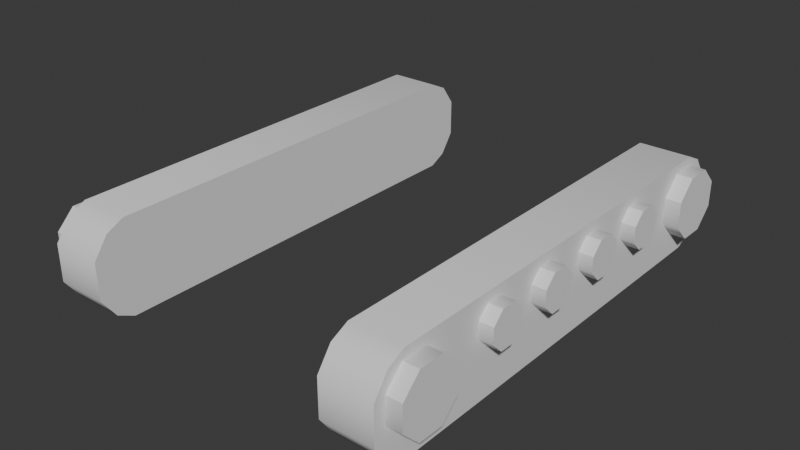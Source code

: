 # Source: Drive_Track.blend  (saved by Blender 4.0.36; exported with 4.5.12 LTS)
import bpy
from mathutils import Matrix  # noqa: F401  (used for matrix-valued properties, if any)

bpy.ops.wm.read_factory_settings(use_empty=True)
scene = bpy.context.scene
scene.name = 'Scene'

# ---- collections
col_collection = bpy.data.collections.new('Collection'); scene.collection.children.link(col_collection)

# ---- world
world_world = bpy.data.worlds.new('World'); scene.world = world_world
world_world.use_nodes = True; world_world.node_tree.nodes.clear()
_N = world_world.node_tree.nodes; _L = world_world.node_tree.links
n0 = _N.new('ShaderNodeOutputWorld'); n0.name = 'World Output'; n0.location = (300, 300)
n1 = _N.new('ShaderNodeBackground'); n1.name = 'Background'; n1.location = (10, 300)
n1.inputs[0].default_value = (0.05088, 0.05088, 0.05088, 1.0)
_L.new(n1.outputs[0], n0.inputs[0])
n0.is_active_output = True
world_world.color = (0.05088, 0.05088, 0.05088)
world_world.use_sun_shadow = False
world_world.sun_shadow_jitter_overblur = 0.0

# ---- meshes
me_mesh = bpy.data.meshes.new('Mesh')
me_mesh.from_pydata([(-202.0, -245.4, -4.184e-06), (-143.0, -245.4, -4.184e-06), (-202.0, 227.4, -4.184e-06), (-143.0, 227.4, -4.184e-06), (-202.0, -245.4, 108.7), (-143.0, -245.4, 108.7), (-202.0, 227.4, 108.7), (-143.0, 227.4, 108.7), (-143.0, -265.8, 9.818), (-143.0, -282.5, 33.2), (-143.0, -282.5, 75.52), (-143.0, -265.8, 98.9), (-202.0, -265.8, 98.9), (-202.0, -282.5, 75.52), (-202.0, -282.5, 33.2), (-202.0, -265.8, 9.818), (-143.0, 247.8, 9.818), (-143.0, 264.5, 33.2), (-143.0, 264.5, 75.52), (-143.0, 247.8, 98.9), (-202.0, 247.8, 9.818), (-202.0, 264.5, 33.2), (-202.0, 264.5, 75.52), (-202.0, 247.8, 98.9), (-187.1, 230.6, 97.61), (-187.1, 201.4, 97.61), (-187.1, 180.7, 76.98), (-187.1, 180.7, 47.79), (-187.1, 230.6, 27.16), (-187.1, 251.2, 47.79), (-187.1, 251.2, 76.97), (-219.6, 180.7, 47.79), (-219.6, 180.7, 76.98), (-219.6, 201.4, 97.61), (-219.6, 230.6, 97.61), (-219.6, 251.2, 47.79), (-219.6, 251.2, 76.97), (-187.1, 201.4, 27.16), (-219.6, 201.4, 27.16), (-219.6, 230.6, 27.16), (-187.1, -219.3, 97.61), (-187.1, -248.5, 97.61), (-187.1, -269.2, 76.98), (-187.1, -269.2, 47.79), (-187.1, -219.3, 27.16), (-187.1, -198.7, 47.79), (-187.1, -198.7, 76.97), (-219.6, -269.2, 47.79), (-219.6, -269.2, 76.98), (-219.6, -248.5, 97.61), (-219.6, -219.3, 97.61), (-219.6, -198.7, 47.79), (-219.6, -198.7, 76.97), (-187.1, -248.5, 27.16), (-219.6, -248.5, 27.16), (-219.6, -219.3, 27.16), (-217.7, 100.5, 55.07), (-217.7, 88.02, 67.53), (-217.7, 88.02, 85.15), (-217.7, 100.5, 97.61), (-217.7, 118.1, 97.61), (-217.7, 130.6, 85.15), (-217.7, 130.6, 67.53), (-217.7, 118.1, 55.07), (-185.2, 118.1, 97.61), (-185.2, 100.5, 97.61), (-185.2, 130.6, 67.53), (-185.2, 130.6, 85.15), (-185.2, 88.02, 85.15), (-185.2, 88.02, 67.53), (-185.2, 100.5, 55.07), (-185.2, 118.1, 55.07), (-217.7, 21.64, 55.07), (-217.7, 9.178, 67.53), (-217.7, 9.178, 85.15), (-217.7, 21.64, 97.61), (-217.7, 39.26, 97.61), (-217.7, 51.71, 85.15), (-217.7, 51.71, 67.53), (-217.7, 39.26, 55.07), (-185.2, 39.26, 97.61), (-185.2, 21.64, 97.61), (-185.2, 51.71, 67.53), (-185.2, 51.71, 85.15), (-185.2, 9.178, 85.15), (-185.2, 9.178, 67.53), (-185.2, 21.64, 55.07), (-185.2, 39.26, 55.07), (-217.7, -57.21, 55.07), (-217.7, -69.67, 67.53), (-217.7, -69.67, 85.15), (-217.7, -57.21, 97.61), (-217.7, -39.59, 97.61), (-217.7, -27.13, 85.15), (-217.7, -27.13, 67.53), (-217.7, -39.59, 55.07), (-185.2, -39.59, 97.61), (-185.2, -57.21, 97.61), (-185.2, -27.13, 67.53), (-185.2, -27.13, 85.15), (-185.2, -69.67, 85.15), (-185.2, -69.67, 67.53), (-185.2, -57.21, 55.07), (-185.2, -39.59, 55.07), (-217.7, -136.1, 55.07), (-217.7, -148.5, 67.53), (-217.7, -148.5, 85.15), (-217.7, -136.1, 97.61), (-217.7, -118.4, 97.61), (-217.7, -106.0, 85.15), (-217.7, -106.0, 67.53), (-217.7, -118.4, 55.07), (-185.2, -118.4, 97.61), (-185.2, -136.1, 97.61), (-185.2, -106.0, 67.53), (-185.2, -106.0, 85.15), (-185.2, -148.5, 85.15), (-185.2, -148.5, 67.53), (-185.2, -136.1, 55.07), (-185.2, -118.4, 55.07), (202.0, -245.4, -4.184e-06), (143.0, -245.4, -4.184e-06), (202.0, 227.4, -4.184e-06), (143.0, 227.4, -4.184e-06), (202.0, -245.4, 108.7), (143.0, -245.4, 108.7), (202.0, 227.4, 108.7), (143.0, 227.4, 108.7), (143.0, -265.8, 9.818), (143.0, -282.5, 33.2), (143.0, -282.5, 75.52), (143.0, -265.8, 98.9), (202.0, -265.8, 98.9), (202.0, -282.5, 75.52), (202.0, -282.5, 33.2), (202.0, -265.8, 9.818), (143.0, 247.8, 9.818), (143.0, 264.5, 33.2), (143.0, 264.5, 75.52), (143.0, 247.8, 98.9), (202.0, 247.8, 9.818), (202.0, 264.5, 33.2), (202.0, 264.5, 75.52), (202.0, 247.8, 98.9), (187.1, 230.6, 97.61), (187.1, 201.4, 97.61), (187.1, 180.7, 76.98), (187.1, 180.7, 47.79), (187.1, 230.6, 27.16), (187.1, 251.2, 47.79), (187.1, 251.2, 76.97), (219.6, 180.7, 47.79), (219.6, 180.7, 76.98), (219.6, 201.4, 97.61), (219.6, 230.6, 97.61), (219.6, 251.2, 47.79), (219.6, 251.2, 76.97), (187.1, 201.4, 27.16), (219.6, 201.4, 27.16), (219.6, 230.6, 27.16), (187.1, -219.3, 97.61), (187.1, -248.5, 97.61), (187.1, -269.2, 76.98), (187.1, -269.2, 47.79), (187.1, -219.3, 27.16), (187.1, -198.7, 47.79), (187.1, -198.7, 76.97), (219.6, -269.2, 47.79), (219.6, -269.2, 76.98), (219.6, -248.5, 97.61), (219.6, -219.3, 97.61), (219.6, -198.7, 47.79), (219.6, -198.7, 76.97), (187.1, -248.5, 27.16), (219.6, -248.5, 27.16), (219.6, -219.3, 27.16), (217.7, 100.5, 55.07), (217.7, 88.02, 67.53), (217.7, 88.02, 85.15), (217.7, 100.5, 97.61), (217.7, 118.1, 97.61), (217.7, 130.6, 85.15), (217.7, 130.6, 67.53), (217.7, 118.1, 55.07), (185.2, 118.1, 97.61), (185.2, 100.5, 97.61), (185.2, 130.6, 67.53), (185.2, 130.6, 85.15), (185.2, 88.02, 85.15), (185.2, 88.02, 67.53), (185.2, 100.5, 55.07), (185.2, 118.1, 55.07), (217.7, 21.64, 55.07), (217.7, 9.178, 67.53), (217.7, 9.178, 85.15), (217.7, 21.64, 97.61), (217.7, 39.26, 97.61), (217.7, 51.71, 85.15), (217.7, 51.71, 67.53), (217.7, 39.26, 55.07), (185.2, 39.26, 97.61), (185.2, 21.64, 97.61), (185.2, 51.71, 67.53), (185.2, 51.71, 85.15), (185.2, 9.178, 85.15), (185.2, 9.178, 67.53), (185.2, 21.64, 55.07), (185.2, 39.26, 55.07), (217.7, -57.21, 55.07), (217.7, -69.67, 67.53), (217.7, -69.67, 85.15), (217.7, -57.21, 97.61), (217.7, -39.59, 97.61), (217.7, -27.13, 85.15), (217.7, -27.13, 67.53), (217.7, -39.59, 55.07), (185.2, -39.59, 97.61), (185.2, -57.21, 97.61), (185.2, -27.13, 67.53), (185.2, -27.13, 85.15), (185.2, -69.67, 85.15), (185.2, -69.67, 67.53), (185.2, -57.21, 55.07), (185.2, -39.59, 55.07), (217.7, -136.1, 55.07), (217.7, -148.5, 67.53), (217.7, -148.5, 85.15), (217.7, -136.1, 97.61), (217.7, -118.4, 97.61), (217.7, -106.0, 85.15), (217.7, -106.0, 67.53), (217.7, -118.4, 55.07), (185.2, -118.4, 97.61), (185.2, -136.1, 97.61), (185.2, -106.0, 67.53), (185.2, -106.0, 85.15), (185.2, -148.5, 85.15), (185.2, -148.5, 67.53), (185.2, -136.1, 55.07), (185.2, -118.4, 55.07)], [], [(0, 2, 3), (3, 1, 0), (4, 5, 7), (7, 6, 4), (10, 13, 14), (14, 9, 10), (22, 18, 17), (17, 21, 22), (13, 22, 21), (21, 14, 13), (5, 4, 12), (12, 11, 5), (11, 12, 13), (13, 10, 11), (0, 1, 8), (8, 15, 0), (15, 8, 9), (9, 14, 15), (6, 7, 19), (19, 23, 6), (23, 19, 18), (18, 22, 23), (3, 2, 20), (20, 16, 3), (16, 20, 21), (21, 17, 16), (4, 6, 23), (23, 12, 4), (12, 23, 22), (22, 13, 12), (2, 0, 15), (15, 20, 2), (20, 15, 14), (14, 21, 20), (31, 32, 33), (33, 34, 36), (36, 35, 39), (33, 36, 39), (31, 33, 39), (38, 31, 39), (34, 33, 25), (25, 24, 34), (35, 36, 30), (30, 29, 35), (36, 34, 24), (24, 30, 36), (33, 32, 26), (26, 25, 33), (32, 31, 27), (27, 26, 32), (31, 38, 37), (37, 27, 31), (38, 39, 28), (28, 37, 38), (39, 35, 29), (29, 28, 39), (47, 48, 49), (49, 50, 52), (52, 51, 55), (49, 52, 55), (47, 49, 55), (54, 47, 55), (50, 49, 41), (41, 40, 50), (51, 52, 46), (46, 45, 51), (52, 50, 40), (40, 46, 52), (49, 48, 42), (42, 41, 49), (48, 47, 43), (43, 42, 48), (47, 54, 53), (53, 43, 47), (54, 55, 44), (44, 53, 54), (55, 51, 45), (45, 44, 55), (57, 58, 59), (59, 60, 61), (61, 62, 63), (59, 61, 63), (57, 59, 63), (56, 57, 63), (60, 59, 65), (65, 64, 60), (62, 61, 67), (67, 66, 62), (61, 60, 64), (64, 67, 61), (59, 58, 68), (68, 65, 59), (58, 57, 69), (69, 68, 58), (57, 56, 70), (70, 69, 57), (56, 63, 71), (71, 70, 56), (63, 62, 66), (66, 71, 63), (73, 74, 75), (75, 76, 77), (77, 78, 79), (75, 77, 79), (73, 75, 79), (72, 73, 79), (76, 75, 81), (81, 80, 76), (78, 77, 83), (83, 82, 78), (77, 76, 80), (80, 83, 77), (75, 74, 84), (84, 81, 75), (74, 73, 85), (85, 84, 74), (73, 72, 86), (86, 85, 73), (72, 79, 87), (87, 86, 72), (79, 78, 82), (82, 87, 79), (89, 90, 91), (91, 92, 93), (93, 94, 95), (91, 93, 95), (89, 91, 95), (88, 89, 95), (92, 91, 97), (97, 96, 92), (94, 93, 99), (99, 98, 94), (93, 92, 96), (96, 99, 93), (91, 90, 100), (100, 97, 91), (90, 89, 101), (101, 100, 90), (89, 88, 102), (102, 101, 89), (88, 95, 103), (103, 102, 88), (95, 94, 98), (98, 103, 95), (105, 106, 107), (107, 108, 109), (109, 110, 111), (107, 109, 111), (105, 107, 111), (104, 105, 111), (108, 107, 113), (113, 112, 108), (110, 109, 115), (115, 114, 110), (109, 108, 112), (112, 115, 109), (107, 106, 116), (116, 113, 107), (106, 105, 117), (117, 116, 106), (105, 104, 118), (118, 117, 105), (104, 111, 119), (119, 118, 104), (111, 110, 114), (114, 119, 111), (120, 121, 123), (123, 122, 120), (124, 126, 127), (127, 125, 124), (130, 129, 134), (134, 133, 130), (142, 141, 137), (137, 138, 142), (133, 134, 141), (141, 142, 133), (125, 131, 132), (132, 124, 125), (131, 130, 133), (133, 132, 131), (120, 135, 128), (128, 121, 120), (135, 134, 129), (129, 128, 135), (126, 143, 139), (139, 127, 126), (143, 142, 138), (138, 139, 143), (123, 136, 140), (140, 122, 123), (136, 137, 141), (141, 140, 136), (124, 132, 143), (143, 126, 124), (132, 133, 142), (142, 143, 132), (122, 140, 135), (135, 120, 122), (140, 141, 134), (134, 135, 140), (159, 155, 156), (156, 154, 153), (159, 156, 153), (153, 152, 151), (159, 153, 151), (158, 159, 151), (154, 144, 145), (145, 153, 154), (155, 149, 150), (150, 156, 155), (156, 150, 144), (144, 154, 156), (153, 145, 146), (146, 152, 153), (152, 146, 147), (147, 151, 152), (151, 147, 157), (157, 158, 151), (158, 157, 148), (148, 159, 158), (159, 148, 149), (149, 155, 159), (175, 171, 172), (172, 170, 169), (175, 172, 169), (169, 168, 167), (175, 169, 167), (174, 175, 167), (170, 160, 161), (161, 169, 170), (171, 165, 166), (166, 172, 171), (172, 166, 160), (160, 170, 172), (169, 161, 162), (162, 168, 169), (168, 162, 163), (163, 167, 168), (167, 163, 173), (173, 174, 167), (174, 173, 164), (164, 175, 174), (175, 164, 165), (165, 171, 175), (183, 182, 181), (181, 180, 179), (183, 181, 179), (179, 178, 177), (183, 179, 177), (176, 183, 177), (180, 184, 185), (185, 179, 180), (182, 186, 187), (187, 181, 182), (181, 187, 184), (184, 180, 181), (179, 185, 188), (188, 178, 179), (178, 188, 189), (189, 177, 178), (177, 189, 190), (190, 176, 177), (176, 190, 191), (191, 183, 176), (183, 191, 186), (186, 182, 183), (199, 198, 197), (197, 196, 195), (199, 197, 195), (195, 194, 193), (199, 195, 193), (192, 199, 193), (196, 200, 201), (201, 195, 196), (198, 202, 203), (203, 197, 198), (197, 203, 200), (200, 196, 197), (195, 201, 204), (204, 194, 195), (194, 204, 205), (205, 193, 194), (193, 205, 206), (206, 192, 193), (192, 206, 207), (207, 199, 192), (199, 207, 202), (202, 198, 199), (215, 214, 213), (213, 212, 211), (215, 213, 211), (211, 210, 209), (215, 211, 209), (208, 215, 209), (212, 216, 217), (217, 211, 212), (214, 218, 219), (219, 213, 214), (213, 219, 216), (216, 212, 213), (211, 217, 220), (220, 210, 211), (210, 220, 221), (221, 209, 210), (209, 221, 222), (222, 208, 209), (208, 222, 223), (223, 215, 208), (215, 223, 218), (218, 214, 215), (231, 230, 229), (229, 228, 227), (231, 229, 227), (227, 226, 225), (231, 227, 225), (224, 231, 225), (228, 232, 233), (233, 227, 228), (230, 234, 235), (235, 229, 230), (229, 235, 232), (232, 228, 229), (227, 233, 236), (236, 226, 227), (226, 236, 237), (237, 225, 226), (225, 237, 238), (238, 224, 225), (224, 238, 239), (239, 231, 224), (231, 239, 234), (234, 230, 231), (16, 17, 18), (18, 19, 7), (7, 5, 11), (18, 7, 11), (11, 10, 9), (9, 8, 1), (11, 9, 1), (18, 11, 1), (16, 18, 1), (3, 16, 1), (128, 129, 130), (130, 131, 125), (125, 127, 139), (130, 125, 139), (139, 138, 137), (137, 136, 123), (139, 137, 123), (130, 139, 123), (128, 130, 123), (121, 128, 123)])
me_mesh.polygons.foreach_set('use_smooth', [1, 1, 1, 1, 1, 1, 1, 1, 1, 1, 1, 1, 1, 1, 1, 1, 1, 1, 1, 1, 1, 1, 1, 1, 1, 1, 1, 1, 1, 1, 1, 1, 1, 1, 1, 1, 1, 1, 1, 1, 1, 1, 1, 1, 1, 1, 1, 1, 1, 1, 1, 1, 1, 1, 1, 1, 1, 1, 1, 1, 1, 1, 1, 1, 1, 1, 1, 1, 1, 1, 1, 1, 1, 1, 1, 1, 1, 1, 1, 1, 1, 1, 1, 1, 1, 1, 1, 1, 1, 1, 1, 1, 1, 1, 1, 1, 1, 1, 1, 1, 1, 1, 1, 1, 1, 1, 1, 1, 1, 1, 1, 1, 1, 1, 1, 1, 1, 1, 1, 1, 1, 1, 1, 1, 1, 1, 1, 1, 1, 1, 1, 1, 1, 1, 1, 1, 1, 1, 1, 1, 1, 1, 1, 1, 1, 1, 1, 1, 1, 1, 1, 1, 1, 1, 1, 1, 1, 1, 1, 1, 1, 1, 1, 1, 1, 1, 1, 1, 1, 1, 1, 1, 1, 1, 1, 1, 1, 1, 1, 1, 1, 1, 1, 1, 1, 1, 1, 1, 1, 1, 1, 1, 1, 1, 1, 1, 1, 1, 1, 1, 1, 1, 1, 1, 1, 1, 1, 1, 1, 1, 1, 1, 1, 1, 1, 1, 1, 1, 1, 1, 1, 1, 1, 1, 1, 1, 1, 1, 1, 1, 1, 1, 1, 1, 1, 1, 1, 1, 1, 1, 1, 1, 1, 1, 1, 1, 1, 1, 1, 1, 1, 1, 1, 1, 1, 1, 1, 1, 1, 1, 1, 1, 1, 1, 1, 1, 1, 1, 1, 1, 1, 1, 1, 1, 1, 1, 1, 1, 1, 1, 1, 1, 1, 1, 1, 1, 1, 1, 1, 1, 1, 1, 1, 1, 1, 1, 1, 1, 1, 1, 1, 1, 1, 1, 1, 1, 1, 1, 1, 1, 1, 1, 1, 1, 1, 1, 1, 1, 1, 1, 1, 1, 1, 1, 1, 1, 1, 1, 1, 1, 1, 1, 0, 0, 0, 0, 0, 0, 0, 0, 0, 0, 0, 0, 0, 0, 0, 0, 0, 0, 0, 0])
_k = set([(0, 2), (0, 15), (2, 20), (4, 6), (4, 12), (6, 23), (12, 13), (13, 14), (14, 15), (20, 21), (21, 22), (22, 23), (25, 33), (26, 32), (28, 39), (30, 36), (31, 32), (31, 38), (32, 33), (33, 34), (34, 36), (35, 36), (35, 39), (38, 39), (41, 49), (42, 48), (44, 55), (46, 52), (47, 48), (47, 54), (48, 49), (49, 50), (50, 52), (51, 52), (51, 55), (54, 55), (56, 57), (56, 63), (57, 58), (58, 59), (58, 68), (59, 60), (59, 65), (60, 61), (61, 62), (61, 67), (62, 63), (63, 71), (72, 73), (72, 79), (73, 74), (74, 75), (74, 84), (75, 76), (75, 81), (76, 77), (77, 78), (77, 83), (78, 79), (79, 87), (88, 89), (88, 95), (89, 90), (90, 91), (90, 100), (91, 92), (91, 97), (92, 93), (93, 94), (93, 99), (94, 95), (95, 103), (104, 105), (104, 111), (105, 106), (106, 107), (106, 116), (107, 108), (107, 113), (108, 109), (109, 110), (109, 115), (110, 111), (111, 119), (120, 122), (120, 135), (122, 140), (124, 126), (124, 132), (126, 143), (132, 133), (133, 134), (134, 135), (140, 141), (141, 142), (142, 143), (145, 153), (145, 154), (146, 152), (146, 153), (148, 158), (148, 159), (150, 155), (150, 156), (151, 152), (151, 158), (152, 153), (153, 154), (154, 156), (155, 156), (155, 159), (158, 159), (161, 169), (161, 170), (162, 168), (162, 169), (164, 174), (164, 175), (166, 171), (166, 172), (167, 168), (167, 174), (168, 169), (169, 170), (170, 172), (171, 172), (171, 175), (174, 175), (176, 177), (176, 183), (176, 191), (177, 178), (178, 179), (178, 188), (179, 180), (179, 185), (179, 188), (180, 181), (180, 185), (181, 182), (181, 187), (182, 183), (182, 187), (183, 191), (192, 193), (192, 199), (192, 207), (193, 194), (194, 195), (194, 204), (195, 196), (195, 201), (195, 204), (196, 197), (196, 201), (197, 198), (197, 203), (198, 199), (198, 203), (199, 207), (208, 209), (208, 215), (208, 223), (209, 210), (210, 211), (210, 220), (211, 212), (211, 217), (211, 220), (212, 213), (212, 217), (213, 214), (213, 219), (214, 215), (214, 219), (215, 223), (224, 225), (224, 231), (224, 239), (225, 226), (226, 227), (226, 236), (227, 228), (227, 233), (227, 236), (228, 229), (228, 233), (229, 230), (229, 235), (230, 231), (230, 235), (231, 239)])
me_mesh.attributes.new('sharp_edge', 'BOOLEAN', 'EDGE').data.foreach_set('value', [ (min(e.vertices), max(e.vertices)) in _k for e in me_mesh.edges])
_uv = me_mesh.uv_layers.new(name='UVChannel_1')
_uv.uv.foreach_set('vector', [0.499, 0.4637, 0.499, 0.5135, 0.4864, 0.5135, 0.4864, 0.5135, 0.4864, 0.4637, 0.499, 0.4637, 0.499, 0.5135, 0.4864, 0.5135, 0.4864, 0.4637, 0.4864, 0.4637, 0.499, 0.4637, 0.499, 0.5135, 0.4864, 0.5014, 0.4991, 0.5014, 0.4991, 0.5069, 0.4991, 0.5069, 0.4864, 0.5069, 0.4864, 0.5014, 0.4864, 0.5014, 0.4991, 0.5014, 0.4991, 0.5069, 0.4991, 0.5069, 0.4864, 0.5069, 0.4864, 0.5014, 0.01175, 0.1432, 0.1865, 0.1432, 0.1865, 0.1562, 0.1865, 0.1562, 0.01175, 0.1562, 0.01175, 0.1432, 0.4864, 0.4948, 0.4991, 0.4948, 0.4991, 0.4977, 0.4991, 0.4977, 0.4864, 0.4977, 0.4864, 0.4948, 0.4864, 0.4977, 0.4991, 0.4977, 0.4991, 0.5014, 0.4991, 0.5014, 0.4864, 0.5014, 0.4864, 0.4977, 0.4991, 0.5136, 0.4864, 0.5136, 0.4864, 0.5107, 0.4864, 0.5107, 0.4991, 0.5107, 0.4991, 0.5136, 0.4991, 0.5107, 0.4864, 0.5107, 0.4864, 0.5069, 0.4864, 0.5069, 0.4991, 0.5069, 0.4991, 0.5107, 0.4864, 0.4948, 0.4991, 0.4948, 0.4991, 0.4977, 0.4991, 0.4977, 0.4864, 0.4977, 0.4864, 0.4948, 0.4864, 0.4977, 0.4991, 0.4977, 0.4991, 0.5014, 0.4991, 0.5014, 0.4864, 0.5014, 0.4864, 0.4977, 0.4991, 0.5136, 0.4864, 0.5136, 0.4864, 0.5107, 0.4864, 0.5107, 0.4991, 0.5107, 0.4991, 0.5136, 0.4991, 0.5107, 0.4864, 0.5107, 0.4864, 0.5069, 0.4864, 0.5069, 0.4991, 0.5069, 0.4991, 0.5107, 0.01175, 0.133, 0.1865, 0.133, 0.1865, 0.136, 0.1865, 0.136, 0.01175, 0.136, 0.01175, 0.133, 0.01175, 0.136, 0.1865, 0.136, 0.1865, 0.1432, 0.1865, 0.1432, 0.01175, 0.1432, 0.01175, 0.136, 0.1865, 0.1665, 0.01175, 0.1665, 0.01175, 0.1634, 0.01175, 0.1634, 0.1865, 0.1634, 0.1865, 0.1665, 0.1865, 0.1634, 0.01175, 0.1634, 0.01175, 0.1562, 0.01175, 0.1562, 0.1865, 0.1562, 0.1865, 0.1634, 0.3558, 0.3248, 0.3505, 0.3194, 0.3506, 0.3117, 0.3506, 0.3117, 0.356, 0.3064, 0.3636, 0.3065, 0.3636, 0.3065, 0.369, 0.3119, 0.3689, 0.3195, 0.3506, 0.3117, 0.3636, 0.3065, 0.3689, 0.3195, 0.3558, 0.3248, 0.3506, 0.3117, 0.3689, 0.3195, 0.3635, 0.3249, 0.3558, 0.3248, 0.3689, 0.3195, 0.2755, 0.2521, 0.2631, 0.2521, 0.2631, 0.2397, 0.2631, 0.2397, 0.2755, 0.2397, 0.2755, 0.2521, 0.2755, 0.2521, 0.2631, 0.2521, 0.2631, 0.2397, 0.2631, 0.2397, 0.2755, 0.2397, 0.2755, 0.2521, 0.2755, 0.2521, 0.2631, 0.2521, 0.2631, 0.2397, 0.2631, 0.2397, 0.2755, 0.2397, 0.2755, 0.2521, 0.2755, 0.2521, 0.2631, 0.2521, 0.2631, 0.2397, 0.2631, 0.2397, 0.2755, 0.2397, 0.2755, 0.2521, 0.2755, 0.2521, 0.2631, 0.2521, 0.2631, 0.2397, 0.2631, 0.2397, 0.2755, 0.2397, 0.2755, 0.2521, 0.2755, 0.2521, 0.2631, 0.2521, 0.2631, 0.2397, 0.2631, 0.2397, 0.2755, 0.2397, 0.2755, 0.2521, 0.2755, 0.2521, 0.2631, 0.2521, 0.2631, 0.2397, 0.2631, 0.2397, 0.2755, 0.2397, 0.2755, 0.2521, 0.2755, 0.2521, 0.2631, 0.2521, 0.2631, 0.2397, 0.2631, 0.2397, 0.2755, 0.2397, 0.2755, 0.2521, 0.3558, 0.3248, 0.3505, 0.3194, 0.3506, 0.3117, 0.3506, 0.3117, 0.356, 0.3064, 0.3636, 0.3065, 0.3636, 0.3065, 0.369, 0.3119, 0.3689, 0.3195, 0.3506, 0.3117, 0.3636, 0.3065, 0.3689, 0.3195, 0.3558, 0.3248, 0.3506, 0.3117, 0.3689, 0.3195, 0.3635, 0.3249, 0.3558, 0.3248, 0.3689, 0.3195, 0.2755, 0.2521, 0.2631, 0.2521, 0.2631, 0.2397, 0.2631, 0.2397, 0.2755, 0.2397, 0.2755, 0.2521, 0.2755, 0.2521, 0.2631, 0.2521, 0.2631, 0.2397, 0.2631, 0.2397, 0.2755, 0.2397, 0.2755, 0.2521, 0.2755, 0.2521, 0.2631, 0.2521, 0.2631, 0.2397, 0.2631, 0.2397, 0.2755, 0.2397, 0.2755, 0.2521, 0.2755, 0.2521, 0.2631, 0.2521, 0.2631, 0.2397, 0.2631, 0.2397, 0.2755, 0.2397, 0.2755, 0.2521, 0.2755, 0.2521, 0.2631, 0.2521, 0.2631, 0.2397, 0.2631, 0.2397, 0.2755, 0.2397, 0.2755, 0.2521, 0.2755, 0.2521, 0.2631, 0.2521, 0.2631, 0.2397, 0.2631, 0.2397, 0.2755, 0.2397, 0.2755, 0.2521, 0.2755, 0.2521, 0.2631, 0.2521, 0.2631, 0.2397, 0.2631, 0.2397, 0.2755, 0.2397, 0.2755, 0.2521, 0.2755, 0.2521, 0.2631, 0.2521, 0.2631, 0.2397, 0.2631, 0.2397, 0.2755, 0.2397, 0.2755, 0.2521, 0.3558, 0.3248, 0.3505, 0.3194, 0.3506, 0.3117, 0.3506, 0.3117, 0.356, 0.3064, 0.3636, 0.3065, 0.3636, 0.3065, 0.369, 0.3119, 0.3689, 0.3195, 0.3506, 0.3117, 0.3636, 0.3065, 0.3689, 0.3195, 0.3558, 0.3248, 0.3506, 0.3117, 0.3689, 0.3195, 0.3635, 0.3249, 0.3558, 0.3248, 0.3689, 0.3195, 0.2755, 0.2521, 0.2631, 0.2521, 0.2631, 0.2397, 0.2631, 0.2397, 0.2755, 0.2397, 0.2755, 0.2521, 0.2755, 0.2521, 0.2631, 0.2521, 0.2631, 0.2397, 0.2631, 0.2397, 0.2755, 0.2397, 0.2755, 0.2521, 0.2755, 0.2521, 0.2631, 0.2521, 0.2631, 0.2397, 0.2631, 0.2397, 0.2755, 0.2397, 0.2755, 0.2521, 0.2755, 0.2521, 0.2631, 0.2521, 0.2631, 0.2397, 0.2631, 0.2397, 0.2755, 0.2397, 0.2755, 0.2521, 0.2755, 0.2521, 0.2631, 0.2521, 0.2631, 0.2397, 0.2631, 0.2397, 0.2755, 0.2397, 0.2755, 0.2521, 0.2755, 0.2521, 0.2631, 0.2521, 0.2631, 0.2397, 0.2631, 0.2397, 0.2755, 0.2397, 0.2755, 0.2521, 0.2755, 0.2521, 0.2631, 0.2521, 0.2631, 0.2397, 0.2631, 0.2397, 0.2755, 0.2397, 0.2755, 0.2521, 0.2755, 0.2521, 0.2631, 0.2521, 0.2631, 0.2397, 0.2631, 0.2397, 0.2755, 0.2397, 0.2755, 0.2521, 0.3558, 0.3248, 0.3505, 0.3194, 0.3506, 0.3117, 0.3506, 0.3117, 0.356, 0.3064, 0.3636, 0.3065, 0.3636, 0.3065, 0.369, 0.3119, 0.3689, 0.3195, 0.3506, 0.3117, 0.3636, 0.3065, 0.3689, 0.3195, 0.3558, 0.3248, 0.3506, 0.3117, 0.3689, 0.3195, 0.3635, 0.3249, 0.3558, 0.3248, 0.3689, 0.3195, 0.2755, 0.2521, 0.2631, 0.2521, 0.2631, 0.2397, 0.2631, 0.2397, 0.2755, 0.2397, 0.2755, 0.2521, 0.2755, 0.2521, 0.2631, 0.2521, 0.2631, 0.2397, 0.2631, 0.2397, 0.2755, 0.2397, 0.2755, 0.2521, 0.2755, 0.2521, 0.2631, 0.2521, 0.2631, 0.2397, 0.2631, 0.2397, 0.2755, 0.2397, 0.2755, 0.2521, 0.2755, 0.2521, 0.2631, 0.2521, 0.2631, 0.2397, 0.2631, 0.2397, 0.2755, 0.2397, 0.2755, 0.2521, 0.2755, 0.2521, 0.2631, 0.2521, 0.2631, 0.2397, 0.2631, 0.2397, 0.2755, 0.2397, 0.2755, 0.2521, 0.2755, 0.2521, 0.2631, 0.2521, 0.2631, 0.2397, 0.2631, 0.2397, 0.2755, 0.2397, 0.2755, 0.2521, 0.2755, 0.2521, 0.2631, 0.2521, 0.2631, 0.2397, 0.2631, 0.2397, 0.2755, 0.2397, 0.2755, 0.2521, 0.2755, 0.2521, 0.2631, 0.2521, 0.2631, 0.2397, 0.2631, 0.2397, 0.2755, 0.2397, 0.2755, 0.2521, 0.3558, 0.3248, 0.3505, 0.3194, 0.3506, 0.3117, 0.3506, 0.3117, 0.356, 0.3064, 0.3636, 0.3065, 0.3636, 0.3065, 0.369, 0.3119, 0.3689, 0.3195, 0.3506, 0.3117, 0.3636, 0.3065, 0.3689, 0.3195, 0.3558, 0.3248, 0.3506, 0.3117, 0.3689, 0.3195, 0.3635, 0.3249, 0.3558, 0.3248, 0.3689, 0.3195, 0.2755, 0.2521, 0.2631, 0.2521, 0.2631, 0.2397, 0.2631, 0.2397, 0.2755, 0.2397, 0.2755, 0.2521, 0.2755, 0.2521, 0.2631, 0.2521, 0.2631, 0.2397, 0.2631, 0.2397, 0.2755, 0.2397, 0.2755, 0.2521, 0.2755, 0.2521, 0.2631, 0.2521, 0.2631, 0.2397, 0.2631, 0.2397, 0.2755, 0.2397, 0.2755, 0.2521, 0.2755, 0.2521, 0.2631, 0.2521, 0.2631, 0.2397, 0.2631, 0.2397, 0.2755, 0.2397, 0.2755, 0.2521, 0.2755, 0.2521, 0.2631, 0.2521, 0.2631, 0.2397, 0.2631, 0.2397, 0.2755, 0.2397, 0.2755, 0.2521, 0.2755, 0.2521, 0.2631, 0.2521, 0.2631, 0.2397, 0.2631, 0.2397, 0.2755, 0.2397, 0.2755, 0.2521, 0.2755, 0.2521, 0.2631, 0.2521, 0.2631, 0.2397, 0.2631, 0.2397, 0.2755, 0.2397, 0.2755, 0.2521, 0.2755, 0.2521, 0.2631, 0.2521, 0.2631, 0.2397, 0.2631, 0.2397, 0.2755, 0.2397, 0.2755, 0.2521, 0.3558, 0.3248, 0.3505, 0.3194, 0.3506, 0.3117, 0.3506, 0.3117, 0.356, 0.3064, 0.3636, 0.3065, 0.3636, 0.3065, 0.369, 0.3119, 0.3689, 0.3195, 0.3506, 0.3117, 0.3636, 0.3065, 0.3689, 0.3195, 0.3558, 0.3248, 0.3506, 0.3117, 0.3689, 0.3195, 0.3635, 0.3249, 0.3558, 0.3248, 0.3689, 0.3195, 0.2755, 0.2521, 0.2631, 0.2521, 0.2631, 0.2397, 0.2631, 0.2397, 0.2755, 0.2397, 0.2755, 0.2521, 0.2755, 0.2521, 0.2631, 0.2521, 0.2631, 0.2397, 0.2631, 0.2397, 0.2755, 0.2397, 0.2755, 0.2521, 0.2755, 0.2521, 0.2631, 0.2521, 0.2631, 0.2397, 0.2631, 0.2397, 0.2755, 0.2397, 0.2755, 0.2521, 0.2755, 0.2521, 0.2631, 0.2521, 0.2631, 0.2397, 0.2631, 0.2397, 0.2755, 0.2397, 0.2755, 0.2521, 0.2755, 0.2521, 0.2631, 0.2521, 0.2631, 0.2397, 0.2631, 0.2397, 0.2755, 0.2397, 0.2755, 0.2521, 0.2755, 0.2521, 0.2631, 0.2521, 0.2631, 0.2397, 0.2631, 0.2397, 0.2755, 0.2397, 0.2755, 0.2521, 0.2755, 0.2521, 0.2631, 0.2521, 0.2631, 0.2397, 0.2631, 0.2397, 0.2755, 0.2397, 0.2755, 0.2521, 0.2755, 0.2521, 0.2631, 0.2521, 0.2631, 0.2397, 0.2631, 0.2397, 0.2755, 0.2397, 0.2755, 0.2521, 0.499, 0.4637, 0.4864, 0.4637, 0.4864, 0.5135, 0.4864, 0.5135, 0.499, 0.5135, 0.499, 0.4637, 0.499, 0.5135, 0.499, 0.4637, 0.4864, 0.4637, 0.4864, 0.4637, 0.4864, 0.5135, 0.499, 0.5135, 0.4864, 0.5014, 0.4864, 0.5069, 0.4991, 0.5069, 0.4991, 0.5069, 0.4991, 0.5014, 0.4864, 0.5014, 0.4864, 0.5014, 0.4864, 0.5069, 0.4991, 0.5069, 0.4991, 0.5069, 0.4991, 0.5014, 0.4864, 0.5014, 0.01175, 0.1432, 0.01175, 0.1562, 0.1865, 0.1562, 0.1865, 0.1562, 0.1865, 0.1432, 0.01175, 0.1432, 0.4864, 0.4948, 0.4864, 0.4977, 0.4991, 0.4977, 0.4991, 0.4977, 0.4991, 0.4948, 0.4864, 0.4948, 0.4864, 0.4977, 0.4864, 0.5014, 0.4991, 0.5014, 0.4991, 0.5014, 0.4991, 0.4977, 0.4864, 0.4977, 0.4991, 0.5136, 0.4991, 0.5107, 0.4864, 0.5107, 0.4864, 0.5107, 0.4864, 0.5136, 0.4991, 0.5136, 0.4991, 0.5107, 0.4991, 0.5069, 0.4864, 0.5069, 0.4864, 0.5069, 0.4864, 0.5107, 0.4991, 0.5107, 0.4864, 0.4948, 0.4864, 0.4977, 0.4991, 0.4977, 0.4991, 0.4977, 0.4991, 0.4948, 0.4864, 0.4948, 0.4864, 0.4977, 0.4864, 0.5014, 0.4991, 0.5014, 0.4991, 0.5014, 0.4991, 0.4977, 0.4864, 0.4977, 0.4991, 0.5136, 0.4991, 0.5107, 0.4864, 0.5107, 0.4864, 0.5107, 0.4864, 0.5136, 0.4991, 0.5136, 0.4991, 0.5107, 0.4991, 0.5069, 0.4864, 0.5069, 0.4864, 0.5069, 0.4864, 0.5107, 0.4991, 0.5107, 0.01175, 0.133, 0.01175, 0.136, 0.1865, 0.136, 0.1865, 0.136, 0.1865, 0.133, 0.01175, 0.133, 0.01175, 0.136, 0.01175, 0.1432, 0.1865, 0.1432, 0.1865, 0.1432, 0.1865, 0.136, 0.01175, 0.136, 0.1865, 0.1665, 0.1865, 0.1634, 0.01175, 0.1634, 0.01175, 0.1634, 0.01175, 0.1665, 0.1865, 0.1665, 0.1865, 0.1634, 0.1865, 0.1562, 0.01175, 0.1562, 0.01175, 0.1562, 0.01175, 0.1634, 0.1865, 0.1634, 0.3689, 0.3195, 0.369, 0.3119, 0.3636, 0.3065, 0.3636, 0.3065, 0.356, 0.3064, 0.3506, 0.3117, 0.3689, 0.3195, 0.3636, 0.3065, 0.3506, 0.3117, 0.3506, 0.3117, 0.3505, 0.3194, 0.3558, 0.3248, 0.3689, 0.3195, 0.3506, 0.3117, 0.3558, 0.3248, 0.3635, 0.3249, 0.3689, 0.3195, 0.3558, 0.3248, 0.2755, 0.2521, 0.2755, 0.2397, 0.2631, 0.2397, 0.2631, 0.2397, 0.2631, 0.2521, 0.2755, 0.2521, 0.2755, 0.2521, 0.2755, 0.2397, 0.2631, 0.2397, 0.2631, 0.2397, 0.2631, 0.2521, 0.2755, 0.2521, 0.2755, 0.2521, 0.2755, 0.2397, 0.2631, 0.2397, 0.2631, 0.2397, 0.2631, 0.2521, 0.2755, 0.2521, 0.2755, 0.2521, 0.2755, 0.2397, 0.2631, 0.2397, 0.2631, 0.2397, 0.2631, 0.2521, 0.2755, 0.2521, 0.2755, 0.2521, 0.2755, 0.2397, 0.2631, 0.2397, 0.2631, 0.2397, 0.2631, 0.2521, 0.2755, 0.2521, 0.2755, 0.2521, 0.2755, 0.2397, 0.2631, 0.2397, 0.2631, 0.2397, 0.2631, 0.2521, 0.2755, 0.2521, 0.2755, 0.2521, 0.2755, 0.2397, 0.2631, 0.2397, 0.2631, 0.2397, 0.2631, 0.2521, 0.2755, 0.2521, 0.2755, 0.2521, 0.2755, 0.2397, 0.2631, 0.2397, 0.2631, 0.2397, 0.2631, 0.2521, 0.2755, 0.2521, 0.3689, 0.3195, 0.369, 0.3119, 0.3636, 0.3065, 0.3636, 0.3065, 0.356, 0.3064, 0.3506, 0.3117, 0.3689, 0.3195, 0.3636, 0.3065, 0.3506, 0.3117, 0.3506, 0.3117, 0.3505, 0.3194, 0.3558, 0.3248, 0.3689, 0.3195, 0.3506, 0.3117, 0.3558, 0.3248, 0.3635, 0.3249, 0.3689, 0.3195, 0.3558, 0.3248, 0.2755, 0.2521, 0.2755, 0.2397, 0.2631, 0.2397, 0.2631, 0.2397, 0.2631, 0.2521, 0.2755, 0.2521, 0.2755, 0.2521, 0.2755, 0.2397, 0.2631, 0.2397, 0.2631, 0.2397, 0.2631, 0.2521, 0.2755, 0.2521, 0.2755, 0.2521, 0.2755, 0.2397, 0.2631, 0.2397, 0.2631, 0.2397, 0.2631, 0.2521, 0.2755, 0.2521, 0.2755, 0.2521, 0.2755, 0.2397, 0.2631, 0.2397, 0.2631, 0.2397, 0.2631, 0.2521, 0.2755, 0.2521, 0.2755, 0.2521, 0.2755, 0.2397, 0.2631, 0.2397, 0.2631, 0.2397, 0.2631, 0.2521, 0.2755, 0.2521, 0.2755, 0.2521, 0.2755, 0.2397, 0.2631, 0.2397, 0.2631, 0.2397, 0.2631, 0.2521, 0.2755, 0.2521, 0.2755, 0.2521, 0.2755, 0.2397, 0.2631, 0.2397, 0.2631, 0.2397, 0.2631, 0.2521, 0.2755, 0.2521, 0.2755, 0.2521, 0.2755, 0.2397, 0.2631, 0.2397, 0.2631, 0.2397, 0.2631, 0.2521, 0.2755, 0.2521, 0.3689, 0.3195, 0.369, 0.3119, 0.3636, 0.3065, 0.3636, 0.3065, 0.356, 0.3064, 0.3506, 0.3117, 0.3689, 0.3195, 0.3636, 0.3065, 0.3506, 0.3117, 0.3506, 0.3117, 0.3505, 0.3194, 0.3558, 0.3248, 0.3689, 0.3195, 0.3506, 0.3117, 0.3558, 0.3248, 0.3635, 0.3249, 0.3689, 0.3195, 0.3558, 0.3248, 0.2755, 0.2521, 0.2755, 0.2397, 0.2631, 0.2397, 0.2631, 0.2397, 0.2631, 0.2521, 0.2755, 0.2521, 0.2755, 0.2521, 0.2755, 0.2397, 0.2631, 0.2397, 0.2631, 0.2397, 0.2631, 0.2521, 0.2755, 0.2521, 0.2755, 0.2521, 0.2755, 0.2397, 0.2631, 0.2397, 0.2631, 0.2397, 0.2631, 0.2521, 0.2755, 0.2521, 0.2755, 0.2521, 0.2755, 0.2397, 0.2631, 0.2397, 0.2631, 0.2397, 0.2631, 0.2521, 0.2755, 0.2521, 0.2755, 0.2521, 0.2755, 0.2397, 0.2631, 0.2397, 0.2631, 0.2397, 0.2631, 0.2521, 0.2755, 0.2521, 0.2755, 0.2521, 0.2755, 0.2397, 0.2631, 0.2397, 0.2631, 0.2397, 0.2631, 0.2521, 0.2755, 0.2521, 0.2755, 0.2521, 0.2755, 0.2397, 0.2631, 0.2397, 0.2631, 0.2397, 0.2631, 0.2521, 0.2755, 0.2521, 0.2755, 0.2521, 0.2755, 0.2397, 0.2631, 0.2397, 0.2631, 0.2397, 0.2631, 0.2521, 0.2755, 0.2521, 0.3689, 0.3195, 0.369, 0.3119, 0.3636, 0.3065, 0.3636, 0.3065, 0.356, 0.3064, 0.3506, 0.3117, 0.3689, 0.3195, 0.3636, 0.3065, 0.3506, 0.3117, 0.3506, 0.3117, 0.3505, 0.3194, 0.3558, 0.3248, 0.3689, 0.3195, 0.3506, 0.3117, 0.3558, 0.3248, 0.3635, 0.3249, 0.3689, 0.3195, 0.3558, 0.3248, 0.2755, 0.2521, 0.2755, 0.2397, 0.2631, 0.2397, 0.2631, 0.2397, 0.2631, 0.2521, 0.2755, 0.2521, 0.2755, 0.2521, 0.2755, 0.2397, 0.2631, 0.2397, 0.2631, 0.2397, 0.2631, 0.2521, 0.2755, 0.2521, 0.2755, 0.2521, 0.2755, 0.2397, 0.2631, 0.2397, 0.2631, 0.2397, 0.2631, 0.2521, 0.2755, 0.2521, 0.2755, 0.2521, 0.2755, 0.2397, 0.2631, 0.2397, 0.2631, 0.2397, 0.2631, 0.2521, 0.2755, 0.2521, 0.2755, 0.2521, 0.2755, 0.2397, 0.2631, 0.2397, 0.2631, 0.2397, 0.2631, 0.2521, 0.2755, 0.2521, 0.2755, 0.2521, 0.2755, 0.2397, 0.2631, 0.2397, 0.2631, 0.2397, 0.2631, 0.2521, 0.2755, 0.2521, 0.2755, 0.2521, 0.2755, 0.2397, 0.2631, 0.2397, 0.2631, 0.2397, 0.2631, 0.2521, 0.2755, 0.2521, 0.2755, 0.2521, 0.2755, 0.2397, 0.2631, 0.2397, 0.2631, 0.2397, 0.2631, 0.2521, 0.2755, 0.2521, 0.3689, 0.3195, 0.369, 0.3119, 0.3636, 0.3065, 0.3636, 0.3065, 0.356, 0.3064, 0.3506, 0.3117, 0.3689, 0.3195, 0.3636, 0.3065, 0.3506, 0.3117, 0.3506, 0.3117, 0.3505, 0.3194, 0.3558, 0.3248, 0.3689, 0.3195, 0.3506, 0.3117, 0.3558, 0.3248, 0.3635, 0.3249, 0.3689, 0.3195, 0.3558, 0.3248, 0.2755, 0.2521, 0.2755, 0.2397, 0.2631, 0.2397, 0.2631, 0.2397, 0.2631, 0.2521, 0.2755, 0.2521, 0.2755, 0.2521, 0.2755, 0.2397, 0.2631, 0.2397, 0.2631, 0.2397, 0.2631, 0.2521, 0.2755, 0.2521, 0.2755, 0.2521, 0.2755, 0.2397, 0.2631, 0.2397, 0.2631, 0.2397, 0.2631, 0.2521, 0.2755, 0.2521, 0.2755, 0.2521, 0.2755, 0.2397, 0.2631, 0.2397, 0.2631, 0.2397, 0.2631, 0.2521, 0.2755, 0.2521, 0.2755, 0.2521, 0.2755, 0.2397, 0.2631, 0.2397, 0.2631, 0.2397, 0.2631, 0.2521, 0.2755, 0.2521, 0.2755, 0.2521, 0.2755, 0.2397, 0.2631, 0.2397, 0.2631, 0.2397, 0.2631, 0.2521, 0.2755, 0.2521, 0.2755, 0.2521, 0.2755, 0.2397, 0.2631, 0.2397, 0.2631, 0.2397, 0.2631, 0.2521, 0.2755, 0.2521, 0.2755, 0.2521, 0.2755, 0.2397, 0.2631, 0.2397, 0.2631, 0.2397, 0.2631, 0.2521, 0.2755, 0.2521, 0.3689, 0.3195, 0.369, 0.3119, 0.3636, 0.3065, 0.3636, 0.3065, 0.356, 0.3064, 0.3506, 0.3117, 0.3689, 0.3195, 0.3636, 0.3065, 0.3506, 0.3117, 0.3506, 0.3117, 0.3505, 0.3194, 0.3558, 0.3248, 0.3689, 0.3195, 0.3506, 0.3117, 0.3558, 0.3248, 0.3635, 0.3249, 0.3689, 0.3195, 0.3558, 0.3248, 0.2755, 0.2521, 0.2755, 0.2397, 0.2631, 0.2397, 0.2631, 0.2397, 0.2631, 0.2521, 0.2755, 0.2521, 0.2755, 0.2521, 0.2755, 0.2397, 0.2631, 0.2397, 0.2631, 0.2397, 0.2631, 0.2521, 0.2755, 0.2521, 0.2755, 0.2521, 0.2755, 0.2397, 0.2631, 0.2397, 0.2631, 0.2397, 0.2631, 0.2521, 0.2755, 0.2521, 0.2755, 0.2521, 0.2755, 0.2397, 0.2631, 0.2397, 0.2631, 0.2397, 0.2631, 0.2521, 0.2755, 0.2521, 0.2755, 0.2521, 0.2755, 0.2397, 0.2631, 0.2397, 0.2631, 0.2397, 0.2631, 0.2521, 0.2755, 0.2521, 0.2755, 0.2521, 0.2755, 0.2397, 0.2631, 0.2397, 0.2631, 0.2397, 0.2631, 0.2521, 0.2755, 0.2521, 0.2755, 0.2521, 0.2755, 0.2397, 0.2631, 0.2397, 0.2631, 0.2397, 0.2631, 0.2521, 0.2755, 0.2521, 0.2755, 0.2521, 0.2755, 0.2397, 0.2631, 0.2397, 0.2631, 0.2397, 0.2631, 0.2521, 0.2755, 0.2521, 0.08286, 0.4457, 0.07517, 0.4511, 0.06126, 0.4511, 0.06126, 0.4511, 0.05357, 0.4457, 0.05034, 0.4389, 0.05034, 0.4389, 0.05034, 0.2835, 0.05357, 0.2768, 0.06126, 0.4511, 0.05034, 0.4389, 0.05357, 0.2768, 0.05357, 0.2768, 0.06126, 0.2713, 0.07517, 0.2713, 0.07517, 0.2713, 0.08286, 0.2768, 0.08608, 0.2835, 0.05357, 0.2768, 0.07517, 0.2713, 0.08608, 0.2835, 0.06126, 0.4511, 0.05357, 0.2768, 0.08608, 0.2835, 0.08286, 0.4457, 0.06126, 0.4511, 0.08608, 0.2835, 0.08608, 0.4389, 0.08286, 0.4457, 0.08608, 0.2835, 0.08286, 0.4457, 0.07517, 0.4511, 0.06126, 0.4511, 0.06126, 0.4511, 0.05357, 0.4457, 0.05034, 0.4389, 0.05034, 0.4389, 0.05034, 0.2835, 0.05357, 0.2768, 0.06126, 0.4511, 0.05034, 0.4389, 0.05357, 0.2768, 0.05357, 0.2768, 0.06126, 0.2713, 0.07517, 0.2713, 0.07517, 0.2713, 0.08286, 0.2768, 0.08608, 0.2835, 0.05357, 0.2768, 0.07517, 0.2713, 0.08608, 0.2835, 0.06126, 0.4511, 0.05357, 0.2768, 0.08608, 0.2835, 0.08286, 0.4457, 0.06126, 0.4511, 0.08608, 0.2835, 0.08608, 0.4389, 0.08286, 0.4457, 0.08608, 0.2835])
me_mesh.update()
me_mesh.normals_split_custom_set([tuple(v) for v in zip(*[iter([0.0, -0.2225, -0.9749, 0.0, 0.2225, -0.9749, 0.0, 0.2225, -0.9749, 0.0, 0.2225, -0.9749, 0.0, -0.2225, -0.9749, 0.0, -0.2225, -0.9749, 0.0, -0.2225, 0.9749, 0.0, -0.2225, 0.9749, 0.0, 0.2225, 0.9749, 0.0, 0.2225, 0.9749, 0.0, 0.2225, 0.9749, 0.0, -0.2225, 0.9749, 0.0, -0.9523, 0.3053, 0.0, -0.9523, 0.3053, 0.0, -0.9523, -0.3053, 0.0, -0.9523, -0.3053, 0.0, -0.9523, -0.3053, 0.0, -0.9523, 0.3053, 0.0, 0.9523, 0.3053, 0.0, 0.9523, 0.3053, 0.0, 0.9523, -0.3053, 0.0, 0.9523, -0.3053, 0.0, 0.9523, -0.3053, 0.0, 0.9523, 0.3053, -1.0, 0.0, 0.0, -1.0, 0.0, 0.0, -1.0, 0.0, 0.0, -1.0, 0.0, 0.0, -1.0, 0.0, 0.0, -1.0, 0.0, 0.0, 0.0, -0.2225, 0.9749, 0.0, -0.2225, 0.9749, 0.0, -0.6439, 0.7651, 0.0, -0.6439, 0.7651, 0.0, -0.6439, 0.7651, 0.0, -0.2225, 0.9749, 0.0, -0.6439, 0.7651, 0.0, -0.6439, 0.7651, 0.0, -0.9523, 0.3053, 0.0, -0.9523, 0.3053, 0.0, -0.9523, 0.3053, 0.0, -0.6439, 0.7651, 0.0, -0.2225, -0.9749, 0.0, -0.2225, -0.9749, 0.0, -0.6439, -0.7651, 0.0, -0.6439, -0.7651, 0.0, -0.6439, -0.7651, 0.0, -0.2225, -0.9749, 0.0, -0.6439, -0.7651, 0.0, -0.6439, -0.7651, 0.0, -0.9523, -0.3053, 0.0, -0.9523, -0.3053, 0.0, -0.9523, -0.3053, 0.0, -0.6439, -0.7651, 0.0, 0.2225, 0.9749, 0.0, 0.2225, 0.9749, 0.0, 0.6439, 0.7651, 0.0, 0.6439, 0.7651, 0.0, 0.6439, 0.7651, 0.0, 0.2225, 0.9749, 0.0, 0.6439, 0.7651, 0.0, 0.6439, 0.7651, 0.0, 0.9523, 0.3053, 0.0, 0.9523, 0.3053, 0.0, 0.9523, 0.3053, 0.0, 0.6439, 0.7651, 0.0, 0.2225, -0.9749, 0.0, 0.2225, -0.9749, 0.0, 0.6439, -0.7651, 0.0, 0.6439, -0.7651, 0.0, 0.6439, -0.7651, 0.0, 0.2225, -0.9749, 0.0, 0.6439, -0.7651, 0.0, 0.6439, -0.7651, 0.0, 0.9523, -0.3053, 0.0, 0.9523, -0.3053, 0.0, 0.9523, -0.3053, 0.0, 0.6439, -0.7651, -1.0, 0.0, 0.0, -1.0, 0.0, 0.0, -1.0, 0.0, 0.0, -1.0, 0.0, 0.0, -1.0, 0.0, 0.0, -1.0, 0.0, 0.0, -1.0, 0.0, 0.0, -1.0, 0.0, 0.0, -1.0, 0.0, 0.0, -1.0, 0.0, 0.0, -1.0, 0.0, 0.0, -1.0, 0.0, 0.0, -1.0, 0.0, 0.0, -1.0, 0.0, 0.0, -1.0, 0.0, 0.0, -1.0, 0.0, 0.0, -1.0, 0.0, 0.0, -1.0, 0.0, 0.0, -1.0, 0.0, 0.0, -1.0, 0.0, 0.0, -1.0, 0.0, 0.0, -1.0, 0.0, 0.0, -1.0, 0.0, 0.0, -1.0, 0.0, 0.0, -1.0, -9.036e-07, 3.486e-07, -1.0, -6.487e-06, 2.092e-06, -1.0, -1.081e-06, 3.486e-07, -1.0, -1.081e-06, 3.486e-07, -1.0, 0.0, 0.0, -1.0, -4.479e-07, 0.0, -1.0, -4.479e-07, 0.0, -1.0, 0.0, 0.0, -1.0, -2.703e-07, 0.0, -1.0, -1.081e-06, 3.486e-07, -1.0, -4.479e-07, 0.0, -1.0, -2.703e-07, 0.0, -1.0, -9.036e-07, 3.486e-07, -1.0, -1.081e-06, 3.486e-07, -1.0, -2.703e-07, 0.0, -1.0, -1.622e-06, 0.0, -1.0, -9.036e-07, 3.486e-07, -1.0, -2.703e-07, 0.0, 1.102e-06, 0.3827, 0.9239, 3.81e-06, 1.49e-05, 1.0, 1.775e-06, 1.253e-05, 1.0, 1.775e-06, 1.253e-05, 1.0, 1.201e-06, 0.3827, 0.9239, 1.102e-06, 0.3827, 0.9239, 4.072e-07, 0.9239, -0.3827, 1.408e-06, 1.0, -3.089e-06, 6.558e-07, 1.0, -2.539e-06, 6.558e-07, 1.0, -2.539e-06, -5.191e-07, 0.9239, -0.3827, 4.072e-07, 0.9239, -0.3827, 1.934e-06, 0.7071, 0.7071, 1.102e-06, 0.3827, 0.9239, 1.201e-06, 0.3827, 0.9239, 1.201e-06, 0.3827, 0.9239, 4.153e-06, 0.7071, 0.7071, 1.934e-06, 0.7071, 0.7071, 6.227e-07, -0.7071, 0.7071, 0.0, -0.7071, 0.7071, 7.144e-07, -0.7071, 0.7071, 7.144e-07, -0.7071, 0.7071, 1.337e-06, -0.7071, 0.7071, 6.227e-07, -0.7071, 0.7071, -5.016e-07, -1.0, -4.189e-06, -1.381e-06, -0.9239, -0.3827, -2.11e-06, -0.9239, -0.3827, -2.11e-06, -0.9239, -0.3827, 0.0, -1.0, -3.089e-06, -5.016e-07, -1.0, -4.189e-06, -1.381e-06, -0.9239, -0.3827, -1.416e-06, -0.3827, -0.9239, -1.001e-06, -0.3827, -0.9239, -1.001e-06, -0.3827, -0.9239, -2.11e-06, -0.9239, -0.3827, -1.381e-06, -0.9239, -0.3827, -1.416e-06, -0.3827, -0.9239, -4.897e-06, -2.68e-06, -1.0, -2.281e-06, -5.578e-06, -1.0, -2.281e-06, -5.578e-06, -1.0, -1.001e-06, -0.3827, -0.9239, -1.416e-06, -0.3827, -0.9239, -8.36e-07, 0.7071, -0.7071, 4.072e-07, 0.9239, -0.3827, -5.191e-07, 0.9239, -0.3827, -5.191e-07, 0.9239, -0.3827, -1.795e-06, 0.7071, -0.7071, -8.36e-07, 0.7071, -0.7071, -1.0, 1.776e-07, 1.091e-06, -1.0, -4.865e-06, 3.137e-06, -1.0, -1.081e-06, 2.614e-07, -1.0, -1.081e-06, 2.614e-07, -1.0, -1.622e-06, -1.569e-06, -1.0, -1.529e-06, -5.678e-07, -1.0, -1.529e-06, -5.678e-07, -1.0, -4.866e-06, 1.237e-11, -1.0, -2.703e-07, 2.614e-07, -1.0, -1.081e-06, 2.614e-07, -1.0, -1.529e-06, -5.678e-07, -1.0, -2.703e-07, 2.614e-07, -1.0, 1.776e-07, 1.091e-06, -1.0, -1.081e-06, 2.614e-07, -1.0, -2.703e-07, 2.614e-07, -1.0, 3.244e-06, 1.569e-06, -1.0, 1.776e-07, 1.091e-06, -1.0, -2.703e-07, 2.614e-07, 1.087e-06, 0.3827, 0.9239, 3.759e-06, 1.464e-05, 1.0, 1.75e-06, 1.241e-05, 1.0, 1.75e-06, 1.241e-05, 1.0, 1.583e-06, 0.3827, 0.9239, 1.087e-06, 0.3827, 0.9239, 8.144e-07, 0.9239, -0.3827, 2.816e-06, 1.0, -4.118e-06, 1.312e-06, 1.0, -2.468e-06, 1.312e-06, 1.0, -2.468e-06, -4.447e-07, 0.9239, -0.3827, 8.144e-07, 0.9239, -0.3827, 2.549e-06, 0.7071, 0.7071, 1.087e-06, 0.3827, 0.9239, 1.583e-06, 0.3827, 0.9239, 1.583e-06, 0.3827, 0.9239, 5.474e-06, 0.7071, 0.7071, 2.549e-06, 0.7071, 0.7071, 7.667e-07, -0.7071, 0.7071, 0.0, -0.7071, 0.7071, 8.796e-07, -0.7071, 0.7071, 8.796e-07, -0.7071, 0.7071, 1.646e-06, -0.7071, 0.7071, 7.667e-07, -0.7071, 0.7071, -1.003e-06, -1.0, -5.218e-06, -2.015e-06, -0.9239, -0.3827, -2.618e-06, -0.9239, -0.3827, -2.618e-06, -0.9239, -0.3827, 0.0, -1.0, -4.118e-06, -1.003e-06, -1.0, -5.218e-06, -2.015e-06, -0.9239, -0.3827, -1.341e-06, -0.3827, -0.9239, -1.146e-06, -0.3827, -0.9239, -1.146e-06, -0.3827, -0.9239, -2.618e-06, -0.9239, -0.3827, -2.015e-06, -0.9239, -0.3827, -1.341e-06, -0.3827, -0.9239, -4.639e-06, -2.026e-06, -1.0, -2.161e-06, -4.82e-06, -1.0, -2.161e-06, -4.82e-06, -1.0, -1.146e-06, -0.3827, -0.9239, -1.341e-06, -0.3827, -0.9239, -7.162e-07, 0.7071, -0.7071, 8.144e-07, 0.9239, -0.3827, -4.447e-07, 0.9239, -0.3827, -4.447e-07, 0.9239, -0.3827, -1.538e-06, 0.7071, -0.7071, -7.162e-07, 0.7071, -0.7071, -1.0, -6.25e-07, 1.493e-06, -1.0, -1.335e-05, 5.196e-06, -1.0, -2.902e-06, 5.773e-07, -1.0, -2.902e-06, 5.773e-07, -1.0, -2.224e-06, -1.732e-06, -1.0, -2.584e-06, -6.269e-07, -1.0, -2.584e-06, -6.269e-07, -1.0, -2.224e-06, 1.061e-11, -1.0, -3.071e-07, 2.887e-07, -1.0, -2.902e-06, 5.773e-07, -1.0, -2.584e-06, -6.269e-07, -1.0, -3.071e-07, 2.887e-07, -1.0, -6.25e-07, 1.493e-06, -1.0, -2.902e-06, 5.773e-07, -1.0, -3.071e-07, 2.887e-07, -1.0, 2.224e-06, 1.732e-06, -1.0, -6.25e-07, 1.493e-06, -1.0, -3.071e-07, 2.887e-07, 1.01e-06, 0.3827, 0.9239, 2.729e-06, 1.472e-05, 1.0, 8.63e-07, 1.147e-05, 1.0, 8.63e-07, 1.147e-05, 1.0, 9.011e-07, 0.3827, 0.9239, 1.01e-06, 0.3827, 0.9239, -1.322e-07, 0.9239, -0.3827, 9.388e-07, 1.0, -5.115e-06, -3.451e-07, 1.0, -1.618e-06, -3.451e-07, 1.0, -1.618e-06, -1.036e-06, 0.9239, -0.3827, -1.322e-07, 0.9239, -0.3827, 7.7e-07, 0.7071, 0.7071, 1.01e-06, 0.3827, 0.9239, 9.011e-07, 0.3827, 0.9239, 9.011e-07, 0.3827, 0.9239, 2.435e-06, 0.7071, 0.7071, 7.7e-07, 0.7071, 0.7071, 3.502e-07, -0.7071, 0.7071, 0.0, -0.7071, 0.7071, 7.572e-07, -0.7071, 0.7071, 7.572e-07, -0.7071, 0.7071, 1.107e-06, -0.7071, 0.7071, 3.502e-07, -0.7071, 0.7071, -4.815e-07, -1.0, -3.993e-06, -7.941e-07, -0.9239, -0.3827, -1.427e-06, -0.9239, -0.3827, -1.427e-06, -0.9239, -0.3827, 0.0, -1.0, -3.41e-06, -4.815e-07, -1.0, -3.993e-06, -7.941e-07, -0.9239, -0.3827, -1.15e-06, -0.3827, -0.9239, -8.932e-07, -0.3827, -0.9239, -8.932e-07, -0.3827, -0.9239, -1.427e-06, -0.9239, -0.3827, -7.941e-07, -0.9239, -0.3827, -1.15e-06, -0.3827, -0.9239, -3.108e-06, -2.815e-06, -1.0, -9.826e-07, -6.516e-06, -1.0, -9.826e-07, -6.516e-06, -1.0, -8.932e-07, -0.3827, -0.9239, -1.15e-06, -0.3827, -0.9239, -7.683e-07, 0.7071, -0.7071, -1.322e-07, 0.9239, -0.3827, -1.036e-06, 0.9239, -0.3827, -1.036e-06, 0.9239, -0.3827, -1.155e-06, 0.7071, -0.7071, -7.683e-07, 0.7071, -0.7071, -1.0, -6.25e-07, 1.493e-06, -1.0, -1.335e-05, 5.196e-06, -1.0, -2.902e-06, 5.773e-07, -1.0, -2.902e-06, 5.773e-07, -1.0, -2.224e-06, -1.732e-06, -1.0, -2.584e-06, -6.269e-07, -1.0, -2.584e-06, -6.269e-07, -1.0, -2.224e-06, 1.061e-11, -1.0, -3.071e-07, 2.887e-07, -1.0, -2.902e-06, 5.773e-07, -1.0, -2.584e-06, -6.269e-07, -1.0, -3.071e-07, 2.887e-07, -1.0, -6.25e-07, 1.493e-06, -1.0, -2.902e-06, 5.773e-07, -1.0, -3.071e-07, 2.887e-07, -1.0, 2.224e-06, 1.732e-06, -1.0, -6.25e-07, 1.493e-06, -1.0, -3.071e-07, 2.887e-07, 1.061e-06, 0.3827, 0.9239, 2.867e-06, 1.472e-05, 1.0, 9.067e-07, 1.147e-05, 1.0, 9.067e-07, 1.147e-05, 1.0, 1.005e-06, 0.3827, 0.9239, 1.061e-06, 0.3827, 0.9239, -3.905e-08, 0.9239, -0.3827, 8.215e-07, 1.0, -3.836e-06, -1.415e-07, 1.0, -2.088e-06, -1.415e-07, 1.0, -2.088e-06, -7.778e-07, 0.9239, -0.3827, -3.905e-08, 0.9239, -0.3827, 8.591e-07, 0.7071, 0.7071, 1.061e-06, 0.3827, 0.9239, 1.005e-06, 0.3827, 0.9239, 1.005e-06, 0.3827, 0.9239, 2.717e-06, 0.7071, 0.7071, 8.591e-07, 0.7071, 0.7071, 4.413e-07, -0.7071, 0.7071, 0.0, -0.7071, 0.7071, 9.542e-07, -0.7071, 0.7071, 9.542e-07, -0.7071, 0.7071, 1.395e-06, -0.7071, 0.7071, 4.413e-07, -0.7071, 0.7071, -8.225e-07, -1.0, -4.475e-06, -1.062e-06, -0.9239, -0.3827, -1.505e-06, -0.9239, -0.3827, -1.505e-06, -0.9239, -0.3827, 0.0, -1.0, -3.09e-06, -8.225e-07, -1.0, -4.475e-06, -1.062e-06, -0.9239, -0.3827, -1.036e-06, -0.3827, -0.9239, -8.883e-07, -0.3827, -0.9239, -8.883e-07, -0.3827, -0.9239, -1.505e-06, -0.9239, -0.3827, -1.062e-06, -0.9239, -0.3827, -1.036e-06, -0.3827, -0.9239, -2.8e-06, -3.031e-06, -1.0, -8.855e-07, -6.584e-06, -1.0, -8.855e-07, -6.584e-06, -1.0, -8.883e-07, -0.3827, -0.9239, -1.036e-06, -0.3827, -0.9239, -6.342e-07, 0.7071, -0.7071, -3.905e-08, 0.9239, -0.3827, -7.778e-07, 0.9239, -0.3827, -7.778e-07, 0.9239, -0.3827, -1.036e-06, 0.7071, -0.7071, -6.342e-07, 0.7071, -0.7071, -1.0, -6.25e-07, 1.493e-06, -1.0, -1.335e-05, 5.196e-06, -1.0, -2.902e-06, 5.773e-07, -1.0, -2.902e-06, 5.773e-07, -1.0, -2.224e-06, -1.732e-06, -1.0, -2.584e-06, -6.269e-07, -1.0, -2.584e-06, -6.269e-07, -1.0, -2.224e-06, 1.061e-11, -1.0, -3.071e-07, 2.887e-07, -1.0, -2.902e-06, 5.773e-07, -1.0, -2.584e-06, -6.269e-07, -1.0, -3.071e-07, 2.887e-07, -1.0, -6.25e-07, 1.493e-06, -1.0, -2.902e-06, 5.773e-07, -1.0, -3.071e-07, 2.887e-07, -1.0, 2.224e-06, 1.732e-06, -1.0, -6.25e-07, 1.493e-06, -1.0, -3.071e-07, 2.887e-07, 1.128e-06, 0.3827, 0.9239, 3.048e-06, 1.472e-05, 1.0, 9.639e-07, 1.147e-05, 1.0, 9.639e-07, 1.147e-05, 1.0, 1.059e-06, 0.3827, 0.9239, 1.128e-06, 0.3827, 0.9239, 2.715e-08, 0.9239, -0.3827, 9.388e-07, 1.0, -4.263e-06, -6.423e-08, 1.0, -2.514e-06, -6.423e-08, 1.0, -2.514e-06, -6.98e-07, 0.9239, -0.3827, 2.715e-08, 0.9239, -0.3827, 9.048e-07, 0.7071, 0.7071, 1.128e-06, 0.3827, 0.9239, 1.059e-06, 0.3827, 0.9239, 1.059e-06, 0.3827, 0.9239, 2.861e-06, 0.7071, 0.7071, 9.048e-07, 0.7071, 0.7071, 6.536e-07, -0.7071, 0.7071, 0.0, -0.7071, 0.7071, 1.413e-06, -0.7071, 0.7071, 1.413e-06, -0.7071, 0.7071, 2.067e-06, -0.7071, 0.7071, 6.536e-07, -0.7071, 0.7071, -9.629e-07, -1.0, -5.429e-06, -1.223e-06, -0.9239, -0.3827, -1.7e-06, -0.9239, -0.3827, -1.7e-06, -0.9239, -0.3827, 0.0, -1.0, -4.263e-06, -9.629e-07, -1.0, -5.429e-06, -1.223e-06, -0.9239, -0.3827, -1.001e-06, -0.3827, -0.9239, -9.976e-07, -0.3827, -0.9239, -9.976e-07, -0.3827, -0.9239, -1.7e-06, -0.9239, -0.3827, -1.223e-06, -0.9239, -0.3827, -1.001e-06, -0.3827, -0.9239, -2.706e-06, -3.031e-06, -1.0, -8.557e-07, -6.584e-06, -1.0, -8.557e-07, -6.584e-06, -1.0, -9.976e-07, -0.3827, -0.9239, -1.001e-06, -0.3827, -0.9239, -5.805e-07, 0.7071, -0.7071, 2.715e-08, 0.9239, -0.3827, -6.98e-07, 0.9239, -0.3827, -6.98e-07, 0.9239, -0.3827, -9.173e-07, 0.7071, -0.7071, -5.805e-07, 0.7071, -0.7071, -1.0, -1.854e-06, 1.493e-06, -1.0, -1.112e-05, 5.196e-06, -1.0, -2.161e-06, 5.773e-07, -1.0, -2.161e-06, 5.773e-07, -1.0, 0.0, -1.732e-06, -1.0, -9.85e-07, -6.269e-07, -1.0, -9.85e-07, -6.269e-07, -1.0, -2.224e-06, 1.061e-11, -1.0, -6.778e-07, 2.886e-07, -1.0, -2.161e-06, 5.773e-07, -1.0, -9.85e-07, -6.269e-07, -1.0, -6.778e-07, 2.886e-07, -1.0, -1.854e-06, 1.493e-06, -1.0, -2.161e-06, 5.773e-07, -1.0, -6.778e-07, 2.886e-07, -1.0, 0.0, 1.732e-06, -1.0, -1.854e-06, 1.493e-06, -1.0, -6.778e-07, 2.886e-07, 9.782e-07, 0.3827, 0.9239, 2.643e-06, 1.429e-05, 1.0, 8.359e-07, 1.103e-05, 1.0, 8.359e-07, 1.103e-05, 1.0, 6.872e-07, 0.3827, 0.9239, 9.782e-07, 0.3827, 0.9239, -3.059e-07, 0.9239, -0.3827, 4.694e-07, 1.0, -4.263e-06, -4.935e-07, 1.0, -2.514e-06, -4.935e-07, 1.0, -2.514e-06, -1.124e-06, 0.9239, -0.3827, -3.059e-07, 0.9239, -0.3827, 5.872e-07, 0.7071, 0.7071, 9.782e-07, 0.3827, 0.9239, 6.872e-07, 0.3827, 0.9239, 6.872e-07, 0.3827, 0.9239, 1.857e-06, 0.7071, 0.7071, 5.872e-07, 0.7071, 0.7071, 3.773e-07, -0.7071, 0.7071, 0.0, -0.7071, 0.7071, 8.158e-07, -0.7071, 0.7071, 8.158e-07, -0.7071, 0.7071, 1.193e-06, -0.7071, 0.7071, 3.773e-07, -0.7071, 0.7071, -1.284e-06, -1.0, -4.576e-06, -1.51e-06, -0.9239, -0.3827, -1.882e-06, -0.9239, -0.3827, -1.882e-06, -0.9239, -0.3827, 0.0, -1.0, -3.41e-06, -1.284e-06, -1.0, -4.576e-06, -1.51e-06, -0.9239, -0.3827, -9.831e-07, -0.3827, -0.9239, -1.067e-06, -0.3827, -0.9239, -1.067e-06, -0.3827, -0.9239, -1.882e-06, -0.9239, -0.3827, -1.51e-06, -0.9239, -0.3827, -9.831e-07, -0.3827, -0.9239, -2.657e-06, -2.815e-06, -1.0, -8.4e-07, -6.516e-06, -1.0, -8.4e-07, -6.516e-06, -1.0, -1.067e-06, -0.3827, -0.9239, -9.831e-07, -0.3827, -0.9239, -8.435e-07, 0.7071, -0.7071, -3.059e-07, 0.9239, -0.3827, -1.124e-06, 0.9239, -0.3827, -1.124e-06, 0.9239, -0.3827, -1.393e-06, 0.7071, -0.7071, -8.435e-07, 0.7071, -0.7071, 0.0, -0.2225, -0.9749, 0.0, -0.2225, -0.9749, 0.0, 0.2225, -0.9749, 0.0, 0.2225, -0.9749, 0.0, 0.2225, -0.9749, 0.0, -0.2225, -0.9749, 0.0, -0.2225, 0.9749, 0.0, 0.2225, 0.9749, 0.0, 0.2225, 0.9749, 0.0, 0.2225, 0.9749, 0.0, -0.2225, 0.9749, 0.0, -0.2225, 0.9749, 0.0, -0.9523, 0.3053, 0.0, -0.9523, -0.3053, 0.0, -0.9523, -0.3053, 0.0, -0.9523, -0.3053, 0.0, -0.9523, 0.3053, 0.0, -0.9523, 0.3053, 0.0, 0.9523, 0.3053, 0.0, 0.9523, -0.3053, 0.0, 0.9523, -0.3053, 0.0, 0.9523, -0.3053, 0.0, 0.9523, 0.3053, 0.0, 0.9523, 0.3053, 1.0, 0.0, 0.0, 1.0, 0.0, 0.0, 1.0, 0.0, 0.0, 1.0, 0.0, 0.0, 1.0, 0.0, 0.0, 1.0, 0.0, 0.0, 0.0, -0.2225, 0.9749, 0.0, -0.6439, 0.7651, 0.0, -0.6439, 0.7651, 0.0, -0.6439, 0.7651, 0.0, -0.2225, 0.9749, 0.0, -0.2225, 0.9749, 0.0, -0.6439, 0.7651, 0.0, -0.9523, 0.3053, 0.0, -0.9523, 0.3053, 0.0, -0.9523, 0.3053, 0.0, -0.6439, 0.7651, 0.0, -0.6439, 0.7651, 0.0, -0.2225, -0.9749, 0.0, -0.6439, -0.7651, 0.0, -0.6439, -0.7651, 0.0, -0.6439, -0.7651, 0.0, -0.2225, -0.9749, 0.0, -0.2225, -0.9749, 0.0, -0.6439, -0.7651, 0.0, -0.9523, -0.3053, 0.0, -0.9523, -0.3053, 0.0, -0.9523, -0.3053, 0.0, -0.6439, -0.7651, 0.0, -0.6439, -0.7651, 0.0, 0.2225, 0.9749, 0.0, 0.6439, 0.7651, 0.0, 0.6439, 0.7651, 0.0, 0.6439, 0.7651, 0.0, 0.2225, 0.9749, 0.0, 0.2225, 0.9749, 0.0, 0.6439, 0.7651, 0.0, 0.9523, 0.3053, 0.0, 0.9523, 0.3053, 0.0, 0.9523, 0.3053, 0.0, 0.6439, 0.7651, 0.0, 0.6439, 0.7651, 0.0, 0.2225, -0.9749, 0.0, 0.6439, -0.7651, 0.0, 0.6439, -0.7651, 0.0, 0.6439, -0.7651, 0.0, 0.2225, -0.9749, 0.0, 0.2225, -0.9749, 0.0, 0.6439, -0.7651, 0.0, 0.9523, -0.3053, 0.0, 0.9523, -0.3053, 0.0, 0.9523, -0.3053, 0.0, 0.6439, -0.7651, 0.0, 0.6439, -0.7651, 1.0, 0.0, 0.0, 1.0, 0.0, 0.0, 1.0, 0.0, 0.0, 1.0, 0.0, 0.0, 1.0, 0.0, 0.0, 1.0, 0.0, 0.0, 1.0, 0.0, 0.0, 1.0, 0.0, 0.0, 1.0, 0.0, 0.0, 1.0, 0.0, 0.0, 1.0, 0.0, 0.0, 1.0, 0.0, 0.0, 1.0, 0.0, 0.0, 1.0, 0.0, 0.0, 1.0, 0.0, 0.0, 1.0, 0.0, 0.0, 1.0, 0.0, 0.0, 1.0, 0.0, 0.0, 1.0, 0.0, 0.0, 1.0, 0.0, 0.0, 1.0, 0.0, 0.0, 1.0, 0.0, 0.0, 1.0, 0.0, 0.0, 1.0, 0.0, 0.0, 1.0, 4.479e-07, 4.146e-07, 1.0, -1.622e-06, 0.0, 1.0, -4.21e-07, -6.312e-07, 1.0, -4.21e-07, -6.312e-07, 1.0, -9.041e-07, -3.787e-06, 1.0, 2.694e-08, -4.227e-08, 1.0, 4.479e-07, 4.146e-07, 1.0, -4.21e-07, -6.312e-07, 1.0, 2.694e-08, -4.227e-08, 1.0, 2.694e-08, -4.227e-08, 1.0, -1.622e-06, 2.614e-06, 1.0, 8.957e-07, 1.003e-06, 1.0, 4.479e-07, 4.146e-07, 1.0, 2.694e-08, -4.227e-08, 1.0, 8.957e-07, 1.003e-06, 1.0, 1.622e-06, 1.569e-06, 1.0, 4.479e-07, 4.146e-07, 1.0, 8.957e-07, 1.003e-06, -6.536e-06, 0.3827, 0.9239, -1.191e-06, 0.3827, 0.9239, 0.0, 1.046e-05, 1.0, -3.603e-06, 1.49e-05, 1.0, -3.603e-06, 1.49e-05, 1.0, 4.396e-06, 0.3827, 0.9239, -6.67e-06, 0.9239, -0.3826, 5.21e-07, 0.9239, -0.3827, 0.0, 1.0, -2.059e-06, -1.408e-06, 1.0, -4.118e-06, -1.408e-06, 1.0, -4.118e-06, 5.871e-06, 0.9239, -0.3827, -1.918e-06, 0.7071, 0.7071, -4.118e-06, 0.7071, 0.7071, -1.191e-06, 0.3827, 0.9239, -1.191e-06, 0.3827, 0.9239, -6.536e-06, 0.3827, 0.9239, -1.918e-06, 0.7071, 0.7071, -1.287e-06, -0.7071, 0.7071, -1.287e-06, -0.7071, 0.7071, -1.287e-06, -0.7071, 0.7071, 0.0, -0.7071, 0.7071, 0.0, -0.7071, 0.7071, 0.0, -0.7071, 0.7071, 5.016e-07, -1.0, -4.482e-06, 0.0, -1.0, -4.005e-06, 2.117e-06, -0.9239, -0.3827, 2.117e-06, -0.9239, -0.3827, 1.384e-06, -0.9239, -0.3827, 5.016e-07, -1.0, -4.482e-06, 1.384e-06, -0.9239, -0.3827, 2.117e-06, -0.9239, -0.3827, 1.005e-06, -0.3827, -0.9239, 1.005e-06, -0.3827, -0.9239, 4.88e-05, -0.3827, -0.9239, 1.384e-06, -0.9239, -0.3827, 4.88e-05, -0.3827, -0.9239, 1.005e-06, -0.3827, -0.9239, 0.0, -8.105e-06, -1.0, 4.89e-06, -2.68e-06, -1.0, 4.89e-06, -2.68e-06, -1.0, 1.18e-05, -0.3827, -0.9239, 8.391e-07, 0.7071, -0.7071, 1.802e-06, 0.7071, -0.7071, 5.21e-07, 0.9239, -0.3827, 5.21e-07, 0.9239, -0.3827, -6.67e-06, 0.9239, -0.3826, 8.391e-07, 0.7071, -0.7071, 1.0, -3.426e-12, 2.614e-07, 1.0, -3.244e-06, 1.237e-11, 1.0, -1.741e-06, -5.678e-07, 1.0, -1.741e-06, -5.678e-07, 1.0, -1.827e-06, -1.569e-06, 1.0, -3.045e-07, 1.743e-07, 1.0, -3.426e-12, 2.614e-07, 1.0, -1.741e-06, -5.678e-07, 1.0, -3.045e-07, 1.743e-07, 1.0, -3.045e-07, 1.743e-07, 1.0, 0.0, 2.614e-06, 1.0, 1.436e-06, 1.003e-06, 1.0, -3.426e-12, 2.614e-07, 1.0, -3.045e-07, 1.743e-07, 1.0, 1.436e-06, 1.003e-06, 1.0, 3.244e-06, 1.569e-06, 1.0, -3.426e-12, 2.614e-07, 1.0, 1.436e-06, 1.003e-06, -6.457e-06, 0.3827, 0.9239, -1.563e-06, 0.3827, 0.9239, 0.0, 1.046e-05, 1.0, -3.603e-06, 1.464e-05, 1.0, -3.603e-06, 1.464e-05, 1.0, 3.964e-06, 0.3827, 0.9239, -6.225e-05, 0.9239, -0.3826, 4.465e-07, 0.9239, -0.3827, 0.0, 1.0, -1.03e-06, -2.816e-06, 1.0, -4.118e-06, -2.816e-06, 1.0, -4.118e-06, 4.813e-06, 0.9239, -0.3827, -2.517e-06, 0.7071, 0.7071, -5.405e-06, 0.7071, 0.7071, -1.563e-06, 0.3827, 0.9239, -1.563e-06, 0.3827, 0.9239, -6.457e-06, 0.3827, 0.9239, -2.517e-06, 0.7071, 0.7071, -1.544e-06, -0.7071, 0.7071, -1.544e-06, -0.7071, 0.7071, -1.544e-06, -0.7071, 0.7071, 0.0, -0.7071, 0.7071, 0.0, -0.7071, 0.7071, 0.0, -0.7071, 0.7071, 1.003e-06, -1.0, -5.984e-06, 0.0, -1.0, -5.697e-06, 2.632e-06, -0.9239, -0.3827, 2.632e-06, -0.9239, -0.3827, 2.022e-06, -0.9239, -0.3827, 1.003e-06, -1.0, -5.984e-06, 2.022e-06, -0.9239, -0.3827, 2.632e-06, -0.9239, -0.3827, 1.154e-06, -0.3827, -0.9239, 1.154e-06, -0.3827, -0.9239, -6.492e-06, -0.3827, -0.9239, 2.022e-06, -0.9239, -0.3827, -6.492e-06, -0.3827, -0.9239, 1.154e-06, -0.3827, -0.9239, 0.0, -7.255e-06, -1.0, 4.633e-06, -2.026e-06, -1.0, 4.633e-06, -2.026e-06, -1.0, 1.131e-05, -0.3827, -0.9239, 7.192e-07, 0.7071, -0.7071, 1.544e-06, 0.7071, -0.7071, 4.465e-07, 0.9239, -0.3827, 4.465e-07, 0.9239, -0.3827, -6.225e-05, 0.9239, -0.3826, 7.192e-07, 0.7071, -0.7071, 1.0, -3.707e-07, 4.33e-07, 1.0, -4.449e-06, 1.697e-11, 1.0, -2.204e-06, -9.403e-07, 1.0, -2.204e-06, -9.403e-07, 1.0, -5.091e-06, -2.598e-06, 1.0, -2.331e-06, 4.33e-07, 1.0, -3.707e-07, 4.33e-07, 1.0, -2.204e-06, -9.403e-07, 1.0, -2.331e-06, 4.33e-07, 1.0, -2.331e-06, 4.33e-07, 1.0, -8.897e-06, 5.196e-06, 1.0, -4.979e-07, 1.806e-06, 1.0, -3.707e-07, 4.33e-07, 1.0, -2.331e-06, 4.33e-07, 1.0, -4.979e-07, 1.806e-06, 1.0, 2.224e-06, 2.598e-06, 1.0, -3.707e-07, 4.33e-07, 1.0, -4.979e-07, 1.806e-06, 9.561e-06, 0.3827, 0.9239, -9.465e-07, 0.3827, 0.9239, 0.0, 9.959e-06, 1.0, -2.558e-06, 1.472e-05, 1.0, -2.558e-06, 1.472e-05, 1.0, -1.565e-05, 0.3827, 0.9239, 1.037e-05, 0.9239, -0.3827, 1.012e-06, 0.9239, -0.3827, 9.388e-07, 1.0, 0.0, -9.388e-07, 1.0, -5.115e-06, -9.388e-07, 1.0, -5.115e-06, -1.453e-05, 0.9239, -0.3827, -8.088e-07, 0.7071, 0.7071, -2.558e-06, 0.7071, 0.7071, -9.465e-07, 0.3827, 0.9239, -9.465e-07, 0.3827, 0.9239, 9.561e-06, 0.3827, 0.9239, -8.088e-07, 0.7071, 0.7071, -1.279e-06, -0.7071, 0.7071, -1.279e-06, -0.7071, 0.7071, -1.279e-06, -0.7071, 0.7071, 0.0, -0.7071, 0.7071, 0.0, -0.7071, 0.7071, 0.0, -0.7071, 0.7071, 4.815e-07, -1.0, -4.125e-06, 0.0, -1.0, -3.843e-06, 1.389e-06, -0.9239, -0.3827, 1.389e-06, -0.9239, -0.3827, 7.823e-07, -0.9239, -0.3827, 4.815e-07, -1.0, -4.125e-06, 7.823e-07, -0.9239, -0.3827, 1.389e-06, -0.9239, -0.3827, 8.676e-07, -0.3827, -0.9239, 8.676e-07, -0.3827, -0.9239, 9.662e-06, -0.3827, -0.9239, 7.823e-07, -0.9239, -0.3827, 9.662e-06, -0.3827, -0.9239, 8.676e-07, -0.3827, -0.9239, 0.0, -8.227e-06, -1.0, 3.197e-06, -2.815e-06, -1.0, 3.197e-06, -2.815e-06, -1.0, -1.067e-05, -0.3827, -0.9239, 7.742e-07, 0.7071, -0.7071, 1.066e-06, 0.7071, -0.7071, 1.012e-06, 0.9239, -0.3827, 1.012e-06, 0.9239, -0.3827, 1.037e-05, 0.9239, -0.3827, 7.742e-07, 0.7071, -0.7071, 1.0, -3.707e-07, 4.33e-07, 1.0, -4.449e-06, 1.485e-11, 1.0, -2.204e-06, -9.403e-07, 1.0, -2.204e-06, -9.403e-07, 1.0, -5.091e-06, -2.598e-06, 1.0, -2.331e-06, 4.33e-07, 1.0, -3.707e-07, 4.33e-07, 1.0, -2.204e-06, -9.403e-07, 1.0, -2.331e-06, 4.33e-07, 1.0, -2.331e-06, 4.33e-07, 1.0, -8.897e-06, 5.196e-06, 1.0, -4.979e-07, 1.806e-06, 1.0, -3.707e-07, 4.33e-07, 1.0, -2.331e-06, 4.33e-07, 1.0, -4.979e-07, 1.806e-06, 1.0, 2.224e-06, 2.598e-06, 1.0, -3.707e-07, 4.33e-07, 1.0, -4.979e-07, 1.806e-06, 9.561e-06, 0.3827, 0.9239, -9.465e-07, 0.3827, 0.9239, 0.0, 9.959e-06, 1.0, -2.984e-06, 1.472e-05, 1.0, -2.984e-06, 1.472e-05, 1.0, -1.599e-05, 0.3827, 0.9239, 1.008e-05, 0.9239, -0.3827, 7.849e-07, 0.9239, -0.3827, 5.868e-07, 1.0, -1.279e-06, -8.215e-07, 1.0, -3.836e-06, -8.215e-07, 1.0, -3.836e-06, -1.435e-05, 0.9239, -0.3827, -8.088e-07, 0.7071, 0.7071, -2.558e-06, 0.7071, 0.7071, -9.465e-07, 0.3827, 0.9239, -9.465e-07, 0.3827, 0.9239, 9.561e-06, 0.3827, 0.9239, -8.088e-07, 0.7071, 0.7071, -1.279e-06, -0.7071, 0.7071, -1.279e-06, -0.7071, 0.7071, -1.279e-06, -0.7071, 0.7071, 0.0, -0.7071, 0.7071, 0.0, -0.7071, 0.7071, 0.0, -0.7071, 0.7071, 8.225e-07, -1.0, -4.507e-06, 0.0, -1.0, -3.084e-06, 1.475e-06, -0.9239, -0.3827, 1.475e-06, -0.9239, -0.3827, 1.052e-06, -0.9239, -0.3827, 8.225e-07, -1.0, -4.507e-06, 1.052e-06, -0.9239, -0.3827, 1.475e-06, -0.9239, -0.3827, 8.676e-07, -0.3827, -0.9239, 8.676e-07, -0.3827, -0.9239, 0.0001199, -0.3827, -0.9239, 1.052e-06, -0.9239, -0.3827, 0.0001199, -0.3827, -0.9239, 8.676e-07, -0.3827, -0.9239, 0.0, -8.227e-06, -1.0, 2.771e-06, -3.031e-06, -1.0, 2.771e-06, -3.031e-06, -1.0, -1.097e-05, -0.3827, -0.9239, 6.285e-07, 0.7071, -0.7071, 1.066e-06, 0.7071, -0.7071, 7.849e-07, 0.9239, -0.3827, 7.849e-07, 0.9239, -0.3827, 1.008e-05, 0.9239, -0.3827, 6.285e-07, 0.7071, -0.7071, 1.0, -3.707e-07, 4.33e-07, 1.0, -4.449e-06, 1.697e-11, 1.0, -2.204e-06, -9.403e-07, 1.0, -2.204e-06, -9.403e-07, 1.0, -5.091e-06, -2.598e-06, 1.0, -2.331e-06, 4.33e-07, 1.0, -3.707e-07, 4.33e-07, 1.0, -2.204e-06, -9.403e-07, 1.0, -2.331e-06, 4.33e-07, 1.0, -2.331e-06, 4.33e-07, 1.0, -8.897e-06, 5.196e-06, 1.0, -4.979e-07, 1.806e-06, 1.0, -3.707e-07, 4.33e-07, 1.0, -2.331e-06, 4.33e-07, 1.0, -4.979e-07, 1.806e-06, 1.0, 2.224e-06, 2.598e-06, 1.0, -3.707e-07, 4.33e-07, 1.0, -4.979e-07, 1.806e-06, 9.561e-06, 0.3827, 0.9239, -1.104e-06, 0.3827, 0.9239, 0.0, 9.959e-06, 1.0, -2.984e-06, 1.472e-05, 1.0, -2.984e-06, 1.472e-05, 1.0, -1.591e-05, 0.3827, 0.9239, 1.006e-05, 0.9239, -0.3827, 6.742e-07, 0.9239, -0.3827, 5.281e-07, 1.0, -1.492e-06, -9.388e-07, 1.0, -4.263e-06, -9.388e-07, 1.0, -4.263e-06, -1.445e-05, 0.9239, -0.3827, -9.435e-07, 0.7071, 0.7071, -2.984e-06, 0.7071, 0.7071, -1.104e-06, 0.3827, 0.9239, -1.104e-06, 0.3827, 0.9239, 9.561e-06, 0.3827, 0.9239, -9.435e-07, 0.7071, 0.7071, -2.131e-06, -0.7071, 0.7071, -2.131e-06, -0.7071, 0.7071, -2.131e-06, -0.7071, 0.7071, 0.0, -0.7071, 0.7071, 0.0, -0.7071, 0.7071, 0.0, -0.7071, 0.7071, 9.629e-07, -1.0, -5.294e-06, 0.0, -1.0, -3.605e-06, 1.741e-06, -0.9239, -0.3827, 1.741e-06, -0.9239, -0.3827, 1.236e-06, -0.9239, -0.3827, 9.629e-07, -1.0, -5.294e-06, 1.236e-06, -0.9239, -0.3827, 1.741e-06, -0.9239, -0.3827, 1.025e-06, -0.3827, -0.9239, 1.025e-06, -0.3827, -0.9239, 9.662e-06, -0.3827, -0.9239, 1.236e-06, -0.9239, -0.3827, 9.662e-06, -0.3827, -0.9239, 1.025e-06, -0.3827, -0.9239, 0.0, -8.227e-06, -1.0, 2.771e-06, -3.031e-06, -1.0, 2.771e-06, -3.031e-06, -1.0, -1.104e-05, -0.3827, -0.9239, 5.611e-07, 0.7071, -0.7071, 8.525e-07, 0.7071, -0.7071, 6.742e-07, 0.9239, -0.3827, 6.742e-07, 0.9239, -0.3827, 1.006e-05, 0.9239, -0.3827, 5.611e-07, 0.7071, -0.7071, 1.0, -3.707e-07, 4.33e-07, 1.0, -4.449e-06, 1.697e-11, 1.0, -1.907e-06, -9.403e-07, 1.0, -1.907e-06, -9.403e-07, 1.0, -3.305e-06, -2.598e-06, 1.0, -1.663e-06, 4.33e-07, 1.0, -3.707e-07, 4.33e-07, 1.0, -1.907e-06, -9.403e-07, 1.0, -1.663e-06, 4.33e-07, 1.0, -1.663e-06, 4.33e-07, 1.0, -6.673e-06, 5.196e-06, 1.0, -1.272e-07, 1.806e-06, 1.0, -3.707e-07, 4.33e-07, 1.0, -1.663e-06, 4.33e-07, 1.0, -1.272e-07, 1.806e-06, 1.0, 2.224e-06, 2.598e-06, 1.0, -3.707e-07, 4.33e-07, 1.0, -1.272e-07, 1.806e-06, 9.561e-06, 0.3827, 0.9239, -6.31e-07, 0.3827, 0.9239, 0.0, 9.526e-06, 1.0, -2.558e-06, 1.429e-05, 1.0, -2.558e-06, 1.429e-05, 1.0, -1.551e-05, 0.3827, 0.9239, 1.047e-05, 0.9239, -0.3827, 1.17e-06, 0.9239, -0.3827, 9.388e-07, 1.0, -1.705e-06, -4.694e-07, 1.0, -4.263e-06, -4.694e-07, 1.0, -4.263e-06, -1.41e-05, 0.9239, -0.3827, -5.392e-07, 0.7071, 0.7071, -1.705e-06, 0.7071, 0.7071, -6.31e-07, 0.3827, 0.9239, -6.31e-07, 0.3827, 0.9239, 9.561e-06, 0.3827, 0.9239, -5.392e-07, 0.7071, 0.7071, -1.279e-06, -0.7071, 0.7071, -1.279e-06, -0.7071, 0.7071, -1.279e-06, -0.7071, 0.7071, 0.0, -0.7071, 0.7071, 0.0, -0.7071, 0.7071, 0.0, -0.7071, 0.7071, 1.284e-06, -1.0, -5.452e-06, 0.0, -1.0, -3.06e-06, 1.936e-06, -0.9239, -0.3827, 1.936e-06, -0.9239, -0.3827, 1.527e-06, -0.9239, -0.3827, 1.284e-06, -1.0, -5.452e-06, 1.527e-06, -0.9239, -0.3827, 1.936e-06, -0.9239, -0.3827, 1.104e-06, -0.3827, -0.9239, 1.104e-06, -0.3827, -0.9239, 9.662e-06, -0.3827, -0.9239, 1.527e-06, -0.9239, -0.3827, 9.662e-06, -0.3827, -0.9239, 1.104e-06, -0.3827, -0.9239, 0.0, -8.227e-06, -1.0, 2.558e-06, -2.815e-06, -1.0, 2.558e-06, -2.815e-06, -1.0, -1.131e-05, -0.3827, -0.9239, 9.09e-07, 0.7071, -0.7071, 1.492e-06, 0.7071, -0.7071, 1.17e-06, 0.9239, -0.3827, 1.17e-06, 0.9239, -0.3827, 1.047e-05, 0.9239, -0.3827, 9.09e-07, 0.7071, -0.7071, 1.0, -1.381e-06, 0.0, 1.0, -1.381e-06, 0.0, 1.0, -1.381e-06, 0.0, 1.0, 0.0, 0.0, 1.0, 0.0, 0.0, 1.0, 0.0, 0.0, 1.0, 0.0, 0.0, 1.0, 0.0, 0.0, 1.0, 0.0, 0.0, 1.0, 0.0, 0.0, 1.0, 0.0, 0.0, 1.0, 0.0, 0.0, 1.0, 0.0, 0.0, 1.0, 0.0, 0.0, 1.0, 0.0, 0.0, 1.0, 7.808e-07, 0.0, 1.0, 7.808e-07, 0.0, 1.0, 7.808e-07, 0.0, 1.0, 0.0, 0.0, 1.0, 0.0, 0.0, 1.0, 0.0, 0.0, 1.0, 3.758e-08, 0.0, 1.0, 3.758e-08, 0.0, 1.0, 3.758e-08, 0.0, 1.0, 0.0, 0.0, 1.0, 0.0, 0.0, 1.0, 0.0, 0.0, 1.0, 0.0, 0.0, 1.0, 0.0, 0.0, 1.0, 0.0, 0.0, -1.0, 1.381e-06, 0.0, -1.0, 1.381e-06, 0.0, -1.0, 1.381e-06, 0.0, -1.0, 0.0, 0.0, -1.0, 0.0, 0.0, -1.0, 0.0, 0.0, -1.0, 0.0, 0.0, -1.0, 0.0, 0.0, -1.0, 0.0, 0.0, -1.0, 0.0, 0.0, -1.0, 0.0, 0.0, -1.0, 0.0, 0.0, -1.0, 0.0, 0.0, -1.0, 0.0, 0.0, -1.0, 0.0, 0.0, -1.0, -7.808e-07, 0.0, -1.0, -7.808e-07, 0.0, -1.0, -7.808e-07, 0.0, -1.0, 0.0, 0.0, -1.0, 0.0, 0.0, -1.0, 0.0, 0.0, -1.0, -3.758e-08, 0.0, -1.0, -3.758e-08, 0.0, -1.0, -3.758e-08, 0.0, -1.0, 0.0, 0.0, -1.0, 0.0, 0.0, -1.0, 0.0, 0.0, -1.0, 0.0, 0.0, -1.0, 0.0, 0.0, -1.0, 0.0, 0.0])] * 3)])

# ---- objects
ob_drive_track = bpy.data.objects.new('Drive_Track', me_mesh)

# ---- transforms, parenting, visibility, modifiers, constraints
ob_drive_track.location = (0.0, 0.0, 0.0)
ob_drive_track.scale = (0.01, 0.01, 0.01)
ob_drive_track.color = (0.8, 0.8, 0.8, 1.0)

# ---- collection membership
col_collection.objects.link(ob_drive_track)

# ---- scene / render settings (as saved in the file)
scene.frame_start = 1; scene.frame_end = 250; scene.frame_set(1)
scene.render.engine = 'BLENDER_EEVEE_NEXT'
scene.render.fps = 30
scene.cycles.sampling_pattern = 'TABULATED_SOBOL'
bpy.context.view_layer.update()

# ---- added for rendering (the .blend has no active camera and no usable light): camera, sun
cam_auto = bpy.data.cameras.new('AutoCamera')
cam_auto.lens = 50.0
cam_auto.sensor_width = 36.0
cam_auto.clip_end = 1000.0
ob_auto_camera = bpy.data.objects.new('AutoCamera', cam_auto)
scene.collection.objects.link(ob_auto_camera)
ob_auto_camera.location = (6.56758, -7.97087, 5.79767)
ob_auto_camera.rotation_euler = (1.09748, -7.21219e-08, 0.694738)
scene.camera = ob_auto_camera
light_auto_sun = bpy.data.lights.new('AutoSun', 'SUN')
light_auto_sun.energy = 3.0
light_auto_sun.angle = 0.0523599
ob_auto_sun = bpy.data.objects.new('AutoSun', light_auto_sun)
scene.collection.objects.link(ob_auto_sun)
ob_auto_sun.rotation_euler = (0.872665, 0.174533, 0.523599)
bpy.context.view_layer.update()
